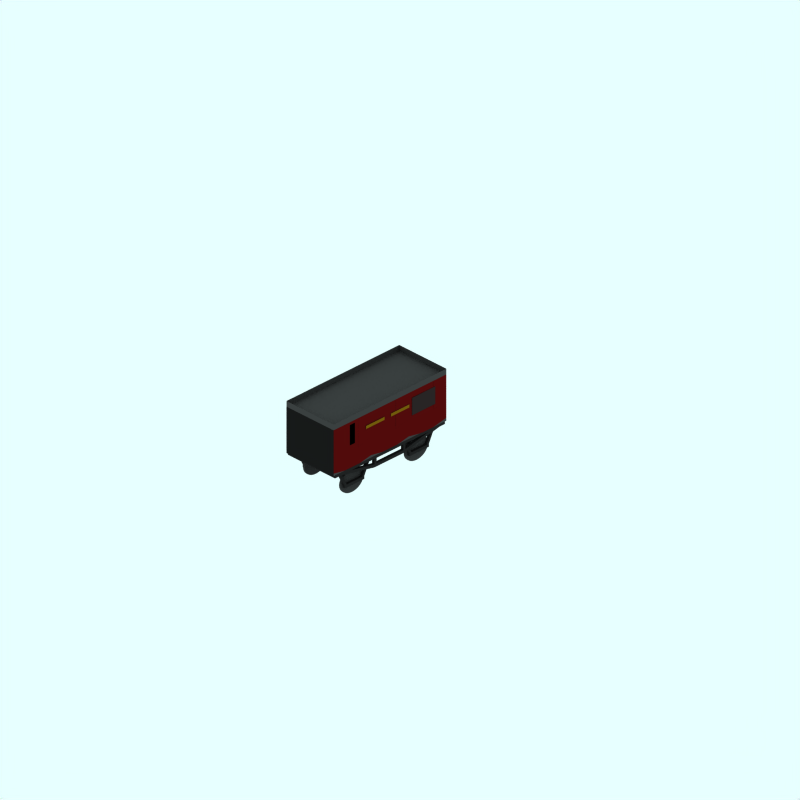 # Source: 1847-mail-mr.blend  (saved by Blender 2.58.1; exported with 4.5.12 LTS)
import bpy
from mathutils import Matrix  # noqa: F401  (used for matrix-valued properties, if any)

bpy.ops.wm.read_factory_settings(use_empty=True)
scene = bpy.context.scene
scene.name = 'Scene'

# ---- collections
col_collection_1 = bpy.data.collections.new('Collection 1'); scene.collection.children.link(col_collection_1)
col_collection_2 = bpy.data.collections.new('Collection 2'); scene.collection.children.link(col_collection_2)
col_collection_2.hide_render = True
col_collection_2.hide_viewport = True
col_collection_3 = bpy.data.collections.new('Collection 3'); scene.collection.children.link(col_collection_3)
col_collection_3.hide_render = True
col_collection_3.hide_viewport = True

# ---- materials (node trees are filled in below, after node groups)
mat_interior_002 = bpy.data.materials.new('Interior.002')
mat_interior_002.alpha_threshold = 0.0
mat_interior_002.preview_render_type = 'FLAT'
mat_interior_002.diffuse_color = (0.4901, 0.357, 0.04565, 1.0)
mat_interior_002.roughness = 0.5
mat_interior_002.line_color = (0.0, 0.0, 0.0, 1.0)
mat_interior_001 = bpy.data.materials.new('Interior.001')
mat_interior_001.alpha_threshold = 0.0
mat_interior_001.preview_render_type = 'FLAT'
mat_interior_001.diffuse_color = (0.1742, 0.1438, 0.1438, 1.0)
mat_interior_001.roughness = 0.5
mat_interior_001.line_color = (0.0, 0.0, 0.0, 1.0)
mat_maincolour1 = bpy.data.materials.new('MainColour1')
mat_maincolour1.alpha_threshold = 0.0
mat_maincolour1.preview_render_type = 'CUBE'
mat_maincolour1.diffuse_color = (0.1, 0.1, 0.1, 1.0)
mat_maincolour1.specular_color = (1.0, 0.9999, 0.9999)
mat_maincolour1.roughness = 0.5
mat_maincolour1.line_color = (0.0, 0.0, 0.0, 1.0)
mat_lake = bpy.data.materials.new('Lake')
mat_lake.alpha_threshold = 0.0
mat_lake.preview_render_type = 'FLAT'
mat_lake.diffuse_color = (0.351, 0.04493, 0.04493, 1.0)
mat_lake.roughness = 0.5
mat_lake.line_color = (0.0, 0.0, 0.0, 1.0)
mat_interior = bpy.data.materials.new('Interior')
mat_interior.alpha_threshold = 0.0
mat_interior.preview_render_type = 'FLAT'
mat_interior.diffuse_color = (0.0, 0.0, 0.0, 1.0)
mat_interior.roughness = 0.5
mat_interior.line_color = (0.0, 0.0, 0.0, 1.0)
mat_maincolour3 = bpy.data.materials.new('MainColour3')
mat_maincolour3.alpha_threshold = 0.0
mat_maincolour3.preview_render_type = 'FLAT'
mat_maincolour3.diffuse_color = (0.2513, 0.2513, 0.2513, 1.0)
mat_maincolour3.roughness = 0.5
mat_maincolour3.line_color = (0.0, 0.0, 0.0, 1.0)
mat_underframe = bpy.data.materials.new('Underframe')
mat_underframe.alpha_threshold = 0.0
mat_underframe.preview_render_type = 'FLAT'
mat_underframe.diffuse_color = (0.1334, 0.1334, 0.1334, 1.0)
mat_underframe.roughness = 0.5
mat_underframe.line_color = (0.0, 0.0, 0.0, 1.0)
mat_wheel = bpy.data.materials.new('wheel')
mat_wheel.alpha_threshold = 0.0
mat_wheel.preview_render_type = 'FLAT'
mat_wheel.diffuse_color = (0.2144, 0.2144, 0.2144, 1.0)
mat_wheel.roughness = 0.5
mat_wheel.line_color = (0.0, 0.0, 0.0, 1.0)

# ---- material node trees

# ---- world
world_world = bpy.data.worlds.new('World'); scene.world = world_world
world_world.color = (0.9059, 1.0, 1.0)
world_world.use_sun_shadow = False
world_world.sun_shadow_jitter_overblur = 0.0
world_world.cycles.sampling_method = 'MANUAL'
world_world.cycles.sample_map_resolution = 256

# ---- cameras
cam_camera_001 = bpy.data.cameras.new('Camera.001')
cam_camera_001.type = 'ORTHO'
cam_camera_001.passepartout_alpha = 0.2
cam_camera_001.clip_end = 100.0
cam_camera_001.lens = 35.0
cam_camera_001.ortho_scale = 24.0
cam_camera_001.display_size = 5.91
cam_camera_001.show_passepartout = False
cam_camera_001.show_safe_areas = True
cam_camera_001.dof.focus_distance = 0.0
cam_camera_001.dof.aperture_fstop = 128.0

# ---- lights
light_lamp = bpy.data.lights.new('Lamp', 'SUN')
light_lamp.transmission_factor = 0.0
light_lamp.angle = 1.571
light_lamp.energy = 0.028
light_lamp.shadow_buffer_clip_start = 0.5
light_lamp.shadow_soft_size = 1.0
light_lamp.shadow_cascade_max_distance = 1000.0
light_lamp.cycles.use_multiple_importance_sampling = False

# ---- meshes
me_plane_005 = bpy.data.meshes.new('Plane.005')
me_plane_005.from_pydata([(0.4927, 2.328, 1.002), (0.4927, 1.72, 1.002), (-0.4927, 1.72, 1.002), (-0.4927, 2.328, 1.002)], [], [(0, 3, 2, 1)])
me_plane_005.materials.append(mat_interior_002)
me_plane_005.use_remesh_preserve_volume = False
me_plane_005.use_remesh_preserve_attributes = False
me_plane_005.use_mirror_vertex_groups = False
me_plane_005.update()
me_plane_004 = bpy.data.meshes.new('Plane.004')
me_plane_004.from_pydata([(0.4927, 2.328, 1.002), (0.4927, 1.72, 1.002), (-0.4927, 1.72, 1.002), (-0.4927, 2.328, 1.002)], [], [(0, 3, 2, 1)])
me_plane_004.materials.append(mat_interior_002)
me_plane_004.use_remesh_preserve_volume = False
me_plane_004.use_remesh_preserve_attributes = False
me_plane_004.use_mirror_vertex_groups = False
me_plane_004.update()
me_plane_003 = bpy.data.meshes.new('Plane.003')
me_plane_003.from_pydata([(0.4927, 2.328, 1.002), (0.4927, 1.72, 1.002), (-0.4927, 1.72, 1.002), (-0.4927, 2.328, 1.002)], [], [(0, 3, 2, 1)])
me_plane_003.materials.append(mat_interior_002)
me_plane_003.use_remesh_preserve_volume = False
me_plane_003.use_remesh_preserve_attributes = False
me_plane_003.use_mirror_vertex_groups = False
me_plane_003.update()
me_plane_001 = bpy.data.meshes.new('Plane.001')
me_plane_001.from_pydata([(0.4927, 2.328, 1.002), (0.4927, 1.72, 1.002), (-0.4927, 1.72, 1.002), (-0.4927, 2.328, 1.002)], [], [(0, 3, 2, 1)])
me_plane_001.materials.append(mat_interior_002)
me_plane_001.use_remesh_preserve_volume = False
me_plane_001.use_remesh_preserve_attributes = False
me_plane_001.use_mirror_vertex_groups = False
me_plane_001.update()
me_plane = bpy.data.meshes.new('Plane')
me_plane.from_pydata([(0.4927, 2.328, 1.002), (0.4927, 1.72, 1.002), (-0.4927, 1.72, 1.002), (-0.4927, 2.328, 1.002)], [], [(0, 3, 2, 1)])
me_plane.materials.append(mat_interior_001)
me_plane.use_remesh_preserve_volume = False
me_plane.use_remesh_preserve_attributes = False
me_plane.use_mirror_vertex_groups = False
me_plane.update()
me_plane_088 = bpy.data.meshes.new('Plane.088')
me_plane_088.from_pydata([(1.0, 1.83, 0.17), (1.0, 1.13, 0.17), (-1.0, 1.13, 0.17), (-1.0, 1.83, 0.17)], [], [(0, 3, 2, 1)])
me_plane_088.materials.append(mat_maincolour1)
me_plane_088.use_remesh_preserve_volume = False
me_plane_088.use_remesh_preserve_attributes = False
me_plane_088.use_mirror_vertex_groups = False
me_plane_088.update()
me_plane_087 = bpy.data.meshes.new('Plane.087')
me_plane_087.from_pydata([(1.0, 2.73, 0.17), (1.0, 1.83, 0.17), (-1.0, 1.83, 0.17), (-1.0, 2.73, 0.17)], [], [(0, 3, 2, 1)])
me_plane_087.materials.append(mat_maincolour1)
me_plane_087.use_remesh_preserve_volume = False
me_plane_087.use_remesh_preserve_attributes = False
me_plane_087.use_mirror_vertex_groups = False
me_plane_087.update()
me_plane_086 = bpy.data.meshes.new('Plane.086')
me_plane_086.from_pydata([(1.0, 2.73, 4.07), (1.0, 1.83, 4.07), (-1.0, 1.83, 4.07), (-1.0, 2.73, 4.07)], [], [(0, 3, 2, 1)])
me_plane_086.materials.append(mat_maincolour1)
me_plane_086.use_remesh_preserve_volume = False
me_plane_086.use_remesh_preserve_attributes = False
me_plane_086.use_mirror_vertex_groups = False
me_plane_086.update()
me_plane_052 = bpy.data.meshes.new('Plane.052')
me_plane_052.from_pydata([(-2.77, 1.83, 1.0), (-2.77, 1.23, 1.0), (-4.07, 1.23, 1.0), (-4.07, 1.83, 1.0), (-3.62, 1.73, 1.0), (-3.62, 1.13, 1.0), (-3.215, 1.73, 1.0), (-3.215, 1.13, 1.0)], [], [(5, 7, 6, 4), (3, 2, 5, 4), (0, 6, 7, 1)])
me_plane_052.materials.append(mat_lake)
me_plane_052.use_remesh_preserve_volume = False
me_plane_052.use_remesh_preserve_attributes = False
me_plane_052.use_mirror_vertex_groups = False
me_plane_052.update()
me_plane_051 = bpy.data.meshes.new('Plane.051')
me_plane_051.from_pydata([(-4.07, 1.83, 1.0), (-4.07, 1.93, 1.0), (-3.62, 1.93, 1.0), (-3.62, 1.73, 1.0), (-4.005, 1.93, 1.0), (-4.005, 2.63, 1.0), (-4.07, 2.63, 1.0), (-4.07, 2.73, 1.0), (-3.62, 2.73, 1.0), (-3.713, 1.93, 1.0), (-3.62, 2.63, 1.0), (-3.713, 2.63, 1.0)], [], [(4, 0, 3), (1, 0, 4), (1, 4, 5, 6), (6, 5, 8, 7), (2, 9, 3), (9, 4, 3), (9, 2, 10, 11), (5, 11, 10, 8), (4, 9, 11, 5)])
me_plane_051.materials.append(mat_lake)
me_plane_051.use_remesh_preserve_volume = False
me_plane_051.use_remesh_preserve_attributes = False
me_plane_051.use_mirror_vertex_groups = False
me_plane_051.update()
me_plane_050 = bpy.data.meshes.new('Plane.050')
me_plane_050.from_pydata([(-3.62, 1.93, 1.0), (-3.62, 1.73, 1.0), (-3.215, 1.93, 1.0), (-3.215, 1.73, 1.0), (-3.495, 1.93, 1.0), (-3.338, 1.93, 1.0), (-3.338, 2.63, 1.0), (-3.215, 2.63, 1.0), (-3.62, 2.63, 1.0), (-3.495, 2.63, 1.0), (-3.215, 2.73, 1.0), (-3.62, 2.73, 1.0)], [], [(4, 1, 3), (4, 0, 1), (2, 5, 3), (5, 4, 3), (5, 2, 7, 6), (0, 4, 9, 8), (6, 10, 11, 9), (8, 9, 11), (6, 7, 10)])
me_plane_050.materials.append(mat_lake)
me_plane_050.use_remesh_preserve_volume = False
me_plane_050.use_remesh_preserve_attributes = False
me_plane_050.use_mirror_vertex_groups = False
me_plane_050.update()
me_plane_049 = bpy.data.meshes.new('Plane.049')
me_plane_049.from_pydata([(2.77, 1.83, 1.0), (2.77, 1.93, 1.0), (3.22, 1.93, 1.0), (3.22, 1.73, 1.0), (2.835, 1.93, 1.0), (2.835, 2.63, 1.0), (2.77, 2.63, 1.0), (2.77, 2.73, 1.0), (3.22, 2.73, 1.0), (3.127, 1.93, 1.0), (3.22, 2.63, 1.0), (3.127, 2.63, 1.0)], [], [(4, 0, 3), (1, 0, 4), (1, 4, 5, 6), (6, 5, 8, 7), (2, 9, 3), (9, 4, 3), (9, 2, 10, 11), (5, 11, 10, 8), (4, 9, 11, 5)])
me_plane_049.materials.append(mat_lake)
me_plane_049.use_remesh_preserve_volume = False
me_plane_049.use_remesh_preserve_attributes = False
me_plane_049.use_mirror_vertex_groups = False
me_plane_049.update()
me_plane_048 = bpy.data.meshes.new('Plane.048')
me_plane_048.from_pydata([(1.47, 1.83, 1.0), (1.47, 1.93, 1.0), (1.92, 1.93, 1.0), (1.92, 1.73, 1.0), (1.535, 1.93, 1.0), (1.535, 2.63, 1.0), (1.47, 2.63, 1.0), (1.47, 2.73, 1.0), (1.92, 2.73, 1.0), (1.827, 1.93, 1.0), (1.92, 2.63, 1.0), (1.827, 2.63, 1.0)], [], [(4, 0, 3), (1, 0, 4), (1, 4, 5, 6), (6, 5, 8, 7), (2, 9, 3), (9, 4, 3), (9, 2, 10, 11), (5, 11, 10, 8), (4, 9, 11, 5)])
me_plane_048.materials.append(mat_lake)
me_plane_048.use_remesh_preserve_volume = False
me_plane_048.use_remesh_preserve_attributes = False
me_plane_048.use_mirror_vertex_groups = False
me_plane_048.update()
me_plane_047 = bpy.data.meshes.new('Plane.047')
me_plane_047.from_pydata([(-2.32, 1.93, 1.0), (-2.32, 1.73, 1.0), (-1.915, 1.93, 1.0), (-1.915, 1.73, 1.0), (-2.298, 1.93, 1.0), (-1.936, 1.93, 1.0), (-1.936, 2.63, 1.0), (-1.915, 2.63, 1.0), (-2.32, 2.63, 1.0), (-2.298, 2.63, 1.0), (-1.915, 2.73, 1.0), (-2.32, 2.73, 1.0)], [], [(4, 1, 3), (4, 0, 1), (2, 5, 3), (5, 4, 3), (5, 2, 7, 6), (0, 4, 9, 8), (6, 10, 11, 9), (8, 9, 11), (6, 7, 10), (4, 5, 6, 9)])
me_plane_047.materials.append(mat_lake)
me_plane_047.use_remesh_preserve_volume = False
me_plane_047.use_remesh_preserve_attributes = False
me_plane_047.use_mirror_vertex_groups = False
me_plane_047.update()
me_plane_046 = bpy.data.meshes.new('Plane.046')
me_plane_046.from_pydata([(-2.77, 1.83, 1.0), (-2.77, 1.93, 1.0), (-2.32, 1.93, 1.0), (-2.32, 1.73, 1.0), (-2.705, 1.93, 1.0), (-2.705, 2.63, 1.0), (-2.77, 2.63, 1.0), (-2.77, 2.73, 1.0), (-2.32, 2.73, 1.0), (-2.413, 1.93, 1.0), (-2.32, 2.63, 1.0), (-2.413, 2.63, 1.0)], [], [(4, 0, 3), (1, 0, 4), (1, 4, 5, 6), (6, 5, 8, 7), (2, 9, 3), (9, 4, 3), (9, 2, 10, 11), (5, 11, 10, 8), (4, 9, 11, 5)])
me_plane_046.materials.append(mat_lake)
me_plane_046.use_remesh_preserve_volume = False
me_plane_046.use_remesh_preserve_attributes = False
me_plane_046.use_mirror_vertex_groups = False
me_plane_046.update()
me_plane_045 = bpy.data.meshes.new('Plane.045')
me_plane_045.from_pydata([(-1.47, 1.83, 1.0), (-1.47, 1.23, 1.0), (-2.77, 1.23, 1.0), (-2.77, 1.83, 1.0), (-2.32, 1.73, 1.0), (-2.32, 1.13, 1.0), (-1.915, 1.73, 1.0), (-1.915, 1.13, 1.0)], [], [(5, 7, 6, 4), (3, 2, 5, 4), (0, 6, 7, 1)])
me_plane_045.materials.append(mat_lake)
me_plane_045.use_remesh_preserve_volume = False
me_plane_045.use_remesh_preserve_attributes = False
me_plane_045.use_mirror_vertex_groups = False
me_plane_045.update()
me_plane_044 = bpy.data.meshes.new('Plane.044')
me_plane_044.from_pydata([(-0.17, 1.83, 1.0), (-0.17, 1.23, 1.0), (-1.47, 1.23, 1.0), (-1.47, 1.83, 1.0), (-1.02, 1.73, 1.0), (-1.02, 1.13, 1.0), (-0.615, 1.73, 1.0), (-0.615, 1.13, 1.0)], [], [(5, 7, 6, 4), (3, 2, 5, 4), (0, 6, 7, 1)])
me_plane_044.materials.append(mat_lake)
me_plane_044.use_remesh_preserve_volume = False
me_plane_044.use_remesh_preserve_attributes = False
me_plane_044.use_mirror_vertex_groups = False
me_plane_044.update()
me_plane_043 = bpy.data.meshes.new('Plane.043')
me_plane_043.from_pydata([(-1.02, 1.93, 1.0), (-1.02, 1.73, 1.0), (-0.615, 1.93, 1.0), (-0.615, 1.73, 1.0), (-0.9975, 1.93, 1.0), (-0.6362, 1.93, 1.0), (-0.6362, 2.63, 1.0), (-0.615, 2.63, 1.0), (-1.02, 2.63, 1.0), (-0.9975, 2.63, 1.0), (-0.615, 2.73, 1.0), (-1.02, 2.73, 1.0)], [], [(4, 1, 3), (4, 0, 1), (2, 5, 3), (5, 4, 3), (5, 2, 7, 6), (0, 4, 9, 8), (6, 10, 11, 9), (8, 9, 11), (6, 7, 10), (4, 5, 7, 9)])
me_plane_043.materials.append(mat_lake)
me_plane_043.use_remesh_preserve_volume = False
me_plane_043.use_remesh_preserve_attributes = False
me_plane_043.use_mirror_vertex_groups = False
me_plane_043.update()
me_plane_042 = bpy.data.meshes.new('Plane.042')
me_plane_042.from_pydata([(0.17, 1.83, 1.0), (0.17, 1.93, 1.0), (0.62, 1.93, 1.0), (0.62, 1.73, 1.0), (0.235, 1.93, 1.0), (0.235, 2.63, 1.0), (0.17, 2.63, 1.0), (0.17, 2.73, 1.0), (0.6202, 2.73, 1.0), (0.5275, 1.93, 1.0), (0.62, 2.63, 1.0), (0.5275, 2.63, 1.0)], [], [(4, 0, 3), (1, 0, 4), (1, 4, 5, 6), (6, 5, 8, 7), (2, 9, 3), (9, 4, 3), (9, 2, 10, 11), (5, 11, 10, 8), (4, 9, 11, 5)])
me_plane_042.materials.append(mat_lake)
me_plane_042.use_remesh_preserve_volume = False
me_plane_042.use_remesh_preserve_attributes = False
me_plane_042.use_mirror_vertex_groups = False
me_plane_042.update()
me_plane_041 = bpy.data.meshes.new('Plane.041')
me_plane_041.from_pydata([(-1.47, 1.83, 1.0), (-1.47, 1.93, 1.0), (-1.02, 1.93, 1.0), (-1.02, 1.73, 1.0), (-1.405, 1.93, 1.0), (-1.405, 2.63, 1.0), (-1.47, 2.63, 1.0), (-1.47, 2.73, 1.0), (-1.02, 2.73, 1.0), (-1.113, 1.93, 1.0), (-1.02, 2.63, 1.0), (-1.113, 2.63, 1.0)], [], [(4, 0, 3), (1, 0, 4), (1, 4, 5, 6), (6, 5, 8, 7), (2, 9, 3), (9, 4, 3), (9, 2, 10, 11), (5, 11, 10, 8), (4, 9, 11, 5)])
me_plane_041.materials.append(mat_lake)
me_plane_041.use_remesh_preserve_volume = False
me_plane_041.use_remesh_preserve_attributes = False
me_plane_041.use_mirror_vertex_groups = False
me_plane_041.update()
me_plane_040 = bpy.data.meshes.new('Plane.040')
me_plane_040.from_pydata([(-0.22, 2.7, 0.99), (-0.22, 1.3, 0.99), (-4.06, 1.3, 0.99), (-4.06, 2.7, 0.99)], [], [(0, 3, 2, 1)])
me_plane_040.materials.append(mat_interior)
me_plane_040.use_remesh_preserve_volume = False
me_plane_040.use_remesh_preserve_attributes = False
me_plane_040.use_mirror_vertex_groups = False
me_plane_040.update()
me_plane_039 = bpy.data.meshes.new('Plane.039')
me_plane_039.from_pydata([(-0.21, 2.7, -0.99), (-0.21, 1.2, -0.99), (-4.06, 1.2, -0.99), (-4.06, 2.7, -0.99)], [], [(0, 3, 2, 1)])
me_plane_039.materials.append(mat_interior)
me_plane_039.use_remesh_preserve_volume = False
me_plane_039.use_remesh_preserve_attributes = False
me_plane_039.use_mirror_vertex_groups = False
me_plane_039.update()
me_plane_038 = bpy.data.meshes.new('Plane.038')
me_plane_038.from_pydata([(-0.17, 1.23, 1.0), (-1.47, 1.23, 1.0), (-1.02, 1.13, 1.0), (-0.615, 1.13, 1.0), (-0.17, 1.13, 1.0), (-1.47, 1.13, 1.0)], [(2, 3)], [(1, 5, 2), (0, 3, 4)])
me_plane_038.materials.append(mat_maincolour3)
me_plane_038.use_remesh_preserve_volume = False
me_plane_038.use_remesh_preserve_attributes = False
me_plane_038.use_mirror_vertex_groups = False
me_plane_038.update()
me_plane_037 = bpy.data.meshes.new('Plane.037')
me_plane_037.from_pydata([(-1.47, 1.23, 1.0), (-2.77, 1.23, 1.0), (-2.32, 1.13, 1.0), (-1.915, 1.13, 1.0), (-1.47, 1.13, 1.0), (-2.77, 1.13, 1.0)], [(2, 3)], [(1, 5, 2), (0, 3, 4)])
me_plane_037.materials.append(mat_maincolour3)
me_plane_037.use_remesh_preserve_volume = False
me_plane_037.use_remesh_preserve_attributes = False
me_plane_037.use_mirror_vertex_groups = False
me_plane_037.update()
me_plane_036 = bpy.data.meshes.new('Plane.036')
me_plane_036.from_pydata([(-2.77, 1.23, 1.0), (-4.07, 1.23, 1.0), (-3.62, 1.13, 1.0), (-3.215, 1.13, 1.0), (-2.77, 1.13, 1.0), (-4.07, 1.13, 1.0)], [(2, 3)], [(1, 5, 2), (0, 3, 4)])
me_plane_036.materials.append(mat_maincolour3)
me_plane_036.use_remesh_preserve_volume = False
me_plane_036.use_remesh_preserve_attributes = False
me_plane_036.use_mirror_vertex_groups = False
me_plane_036.update()
me_plane_035 = bpy.data.meshes.new('Plane.035')
me_plane_035.from_pydata([(1.0, -0.17, 2.73), (1.0, -4.07, 2.73), (-1.0, -4.07, 2.73), (-1.0, -0.17, 2.73), (1.0, -4.07, 2.93), (-1.0, -4.07, 2.93), (1.0, -0.17, 2.93), (-1.0, -0.17, 2.93)], [], [(0, 3, 2, 1), (1, 2, 5, 4), (0, 1, 4, 6), (3, 0, 6, 7), (2, 3, 7, 5)])
me_plane_035.materials.append(mat_maincolour3)
me_plane_035.use_remesh_preserve_volume = False
me_plane_035.use_remesh_preserve_attributes = False
me_plane_035.use_mirror_vertex_groups = False
me_plane_035.update()
me_plane_034 = bpy.data.meshes.new('Plane.034')
me_plane_034.from_pydata([(-1.47, 1.83, 1.0), (-1.47, 1.93, 1.0), (-1.02, 1.93, 1.0), (-1.02, 1.73, 1.0), (-1.405, 1.93, 1.0), (-1.405, 2.63, 1.0), (-1.47, 2.63, 1.0), (-1.47, 2.73, 1.0), (-1.02, 2.73, 1.0), (-1.113, 1.93, 1.0), (-1.02, 2.63, 1.0), (-1.113, 2.63, 1.0)], [], [(4, 0, 3), (1, 0, 4), (1, 4, 5, 6), (6, 5, 8, 7), (2, 9, 3), (9, 4, 3), (9, 2, 10, 11), (5, 11, 10, 8), (4, 9, 11, 5)])
me_plane_034.materials.append(mat_lake)
me_plane_034.use_remesh_preserve_volume = False
me_plane_034.use_remesh_preserve_attributes = False
me_plane_034.use_mirror_vertex_groups = False
me_plane_034.update()
me_plane_033 = bpy.data.meshes.new('Plane.033')
me_plane_033.from_pydata([(0.17, 1.83, 1.0), (0.17, 1.93, 1.0), (0.62, 1.93, 1.0), (0.62, 1.73, 1.0), (0.235, 1.93, 1.0), (0.235, 2.63, 1.0), (0.17, 2.63, 1.0), (0.17, 2.73, 1.0), (0.6202, 2.73, 1.0), (0.5275, 1.93, 1.0), (0.62, 2.63, 1.0), (0.5275, 2.63, 1.0)], [], [(4, 0, 3), (1, 0, 4), (1, 4, 5, 6), (6, 5, 8, 7), (2, 9, 3), (9, 4, 3), (9, 2, 10, 11), (5, 11, 10, 8), (4, 9, 11, 5)])
me_plane_033.materials.append(mat_lake)
me_plane_033.use_remesh_preserve_volume = False
me_plane_033.use_remesh_preserve_attributes = False
me_plane_033.use_mirror_vertex_groups = False
me_plane_033.update()
me_plane_032 = bpy.data.meshes.new('Plane.032')
me_plane_032.from_pydata([(-1.02, 1.93, 1.0), (-1.02, 1.73, 1.0), (-0.615, 1.93, 1.0), (-0.615, 1.73, 1.0), (-0.9975, 1.93, 1.0), (-0.6362, 1.93, 1.0), (-0.6362, 2.63, 1.0), (-0.615, 2.63, 1.0), (-1.02, 2.63, 1.0), (-0.9975, 2.63, 1.0), (-0.615, 2.73, 1.0), (-1.02, 2.73, 1.0)], [], [(4, 1, 3), (4, 0, 1), (2, 5, 3), (5, 4, 3), (5, 2, 7, 6), (0, 4, 9, 8), (6, 10, 11, 9), (8, 9, 11), (6, 7, 10), (4, 5, 6, 9)])
me_plane_032.materials.append(mat_lake)
me_plane_032.use_remesh_preserve_volume = False
me_plane_032.use_remesh_preserve_attributes = False
me_plane_032.use_mirror_vertex_groups = False
me_plane_032.update()
me_plane_030 = bpy.data.meshes.new('Plane.030')
me_plane_030.from_pydata([(-0.17, 1.83, 1.0), (-0.17, 1.23, 1.0), (-1.47, 1.23, 1.0), (-1.47, 1.83, 1.0), (-1.02, 1.73, 1.0), (-1.02, 1.13, 1.0), (-0.615, 1.73, 1.0), (-0.615, 1.13, 1.0)], [], [(5, 7, 6, 4), (3, 2, 5, 4), (0, 6, 7, 1)])
me_plane_030.materials.append(mat_lake)
me_plane_030.use_remesh_preserve_volume = False
me_plane_030.use_remesh_preserve_attributes = False
me_plane_030.use_mirror_vertex_groups = False
me_plane_030.update()
me_plane_024 = bpy.data.meshes.new('Plane.024')
me_plane_024.from_pydata([(-1.47, 1.83, 1.0), (-1.47, 1.23, 1.0), (-2.77, 1.23, 1.0), (-2.77, 1.83, 1.0), (-2.32, 1.73, 1.0), (-2.32, 1.13, 1.0), (-1.915, 1.73, 1.0), (-1.915, 1.13, 1.0)], [], [(5, 7, 6, 4), (3, 2, 5, 4), (0, 6, 7, 1)])
me_plane_024.materials.append(mat_lake)
me_plane_024.use_remesh_preserve_volume = False
me_plane_024.use_remesh_preserve_attributes = False
me_plane_024.use_mirror_vertex_groups = False
me_plane_024.update()
me_plane_021 = bpy.data.meshes.new('Plane.021')
me_plane_021.from_pydata([(-2.77, 1.83, 1.0), (-2.77, 1.93, 1.0), (-2.32, 1.93, 1.0), (-2.32, 1.73, 1.0), (-2.705, 1.93, 1.0), (-2.705, 2.63, 1.0), (-2.77, 2.63, 1.0), (-2.77, 2.73, 1.0), (-2.32, 2.73, 1.0), (-2.413, 1.93, 1.0), (-2.32, 2.63, 1.0), (-2.413, 2.63, 1.0)], [], [(4, 0, 3), (1, 0, 4), (1, 4, 5, 6), (6, 5, 8, 7), (2, 9, 3), (9, 4, 3), (9, 2, 10, 11), (5, 11, 10, 8), (4, 9, 11, 5)])
me_plane_021.materials.append(mat_lake)
me_plane_021.use_remesh_preserve_volume = False
me_plane_021.use_remesh_preserve_attributes = False
me_plane_021.use_mirror_vertex_groups = False
me_plane_021.update()
me_plane_019 = bpy.data.meshes.new('Plane.019')
me_plane_019.from_pydata([(-2.32, 1.93, 1.0), (-2.32, 1.73, 1.0), (-1.915, 1.93, 1.0), (-1.915, 1.73, 1.0), (-2.298, 1.93, 1.0), (-1.936, 1.93, 1.0), (-1.936, 2.63, 1.0), (-1.915, 2.63, 1.0), (-2.32, 2.63, 1.0), (-2.298, 2.63, 1.0), (-1.915, 2.73, 1.0), (-2.32, 2.73, 1.0)], [], [(4, 1, 3), (4, 0, 1), (2, 5, 3), (5, 4, 3), (5, 2, 7, 6), (0, 4, 9, 8), (6, 10, 11, 9), (8, 9, 11), (6, 7, 10), (4, 5, 6, 9)])
me_plane_019.materials.append(mat_lake)
me_plane_019.use_remesh_preserve_volume = False
me_plane_019.use_remesh_preserve_attributes = False
me_plane_019.use_mirror_vertex_groups = False
me_plane_019.update()
me_plane_017 = bpy.data.meshes.new('Plane.017')
me_plane_017.from_pydata([(1.47, 1.83, 1.0), (1.47, 1.93, 1.0), (1.92, 1.93, 1.0), (1.92, 1.73, 1.0), (1.535, 1.93, 1.0), (1.535, 2.63, 1.0), (1.47, 2.63, 1.0), (1.47, 2.73, 1.0), (1.92, 2.73, 1.0), (1.827, 1.93, 1.0), (1.92, 2.63, 1.0), (1.827, 2.63, 1.0)], [], [(4, 0, 3), (1, 0, 4), (1, 4, 5, 6), (6, 5, 8, 7), (2, 9, 3), (9, 4, 3), (9, 2, 10, 11), (5, 11, 10, 8), (4, 9, 11, 5)])
me_plane_017.materials.append(mat_lake)
me_plane_017.use_remesh_preserve_volume = False
me_plane_017.use_remesh_preserve_attributes = False
me_plane_017.use_mirror_vertex_groups = False
me_plane_017.update()
me_plane_016 = bpy.data.meshes.new('Plane.016')
me_plane_016.from_pydata([(2.77, 1.83, 1.0), (2.77, 1.93, 1.0), (3.22, 1.93, 1.0), (3.22, 1.73, 1.0), (2.835, 1.93, 1.0), (2.835, 2.63, 1.0), (2.77, 2.63, 1.0), (2.77, 2.73, 1.0), (3.22, 2.73, 1.0), (3.127, 1.93, 1.0), (3.22, 2.63, 1.0), (3.127, 2.63, 1.0)], [], [(4, 0, 3), (1, 0, 4), (1, 4, 5, 6), (6, 5, 8, 7), (2, 9, 3), (9, 4, 3), (9, 2, 10, 11), (5, 11, 10, 8), (4, 9, 11, 5)])
me_plane_016.materials.append(mat_lake)
me_plane_016.use_remesh_preserve_volume = False
me_plane_016.use_remesh_preserve_attributes = False
me_plane_016.use_mirror_vertex_groups = False
me_plane_016.update()
me_plane_014 = bpy.data.meshes.new('Plane.014')
me_plane_014.from_pydata([(-3.62, 1.93, 1.0), (-3.62, 1.73, 1.0), (-3.215, 1.93, 1.0), (-3.215, 1.73, 1.0), (-3.502, 1.93, 1.0), (-3.331, 1.93, 1.0), (-3.331, 2.63, 1.0), (-3.215, 2.63, 1.0), (-3.62, 2.63, 1.0), (-3.502, 2.63, 1.0), (-3.215, 2.73, 1.0), (-3.62, 2.73, 1.0)], [], [(4, 1, 3), (4, 0, 1), (2, 5, 3), (5, 4, 3), (5, 2, 7, 6), (0, 4, 9, 8), (6, 10, 11, 9), (8, 9, 11), (6, 7, 10)])
me_plane_014.materials.append(mat_lake)
me_plane_014.use_remesh_preserve_volume = False
me_plane_014.use_remesh_preserve_attributes = False
me_plane_014.use_mirror_vertex_groups = False
me_plane_014.update()
me_plane_013 = bpy.data.meshes.new('Plane.013')
me_plane_013.from_pydata([(-4.07, 1.83, 1.0), (-4.07, 1.93, 1.0), (-3.62, 1.93, 1.0), (-3.62, 1.73, 1.0), (-4.005, 1.93, 1.0), (-4.005, 2.63, 1.0), (-4.07, 2.63, 1.0), (-4.07, 2.73, 1.0), (-3.62, 2.73, 1.0), (-3.713, 1.93, 1.0), (-3.62, 2.63, 1.0), (-3.713, 2.63, 1.0)], [], [(4, 0, 3), (1, 0, 4), (1, 4, 5, 6), (6, 5, 8, 7), (2, 9, 3), (9, 4, 3), (9, 2, 10, 11), (5, 11, 10, 8), (4, 9, 11, 5)])
me_plane_013.materials.append(mat_lake)
me_plane_013.use_remesh_preserve_volume = False
me_plane_013.use_remesh_preserve_attributes = False
me_plane_013.use_mirror_vertex_groups = False
me_plane_013.update()
me_plane_012 = bpy.data.meshes.new('Plane.012')
me_plane_012.from_pydata([(-2.77, 1.83, 1.0), (-2.77, 1.23, 1.0), (-4.07, 1.23, 1.0), (-4.07, 1.83, 1.0), (-3.62, 1.73, 1.0), (-3.62, 1.13, 1.0), (-3.215, 1.73, 1.0), (-3.215, 1.13, 1.0)], [], [(5, 7, 6, 4), (3, 2, 5, 4), (0, 6, 7, 1)])
me_plane_012.materials.append(mat_lake)
me_plane_012.use_remesh_preserve_volume = False
me_plane_012.use_remesh_preserve_attributes = False
me_plane_012.use_mirror_vertex_groups = False
me_plane_012.update()
me_plane_007 = bpy.data.meshes.new('Plane.007')
me_plane_007.from_pydata([(1.0, 1.83, 4.07), (1.0, 1.13, 4.07), (-1.0, 1.13, 4.07), (-1.0, 1.83, 4.07)], [], [(0, 3, 2, 1)])
me_plane_007.materials.append(mat_maincolour1)
me_plane_007.use_remesh_preserve_volume = False
me_plane_007.use_remesh_preserve_attributes = False
me_plane_007.use_mirror_vertex_groups = False
me_plane_007.update()
me_cube_076 = bpy.data.meshes.new('Cube.076')
me_cube_076.from_pydata([(-2.325, 0.4422, 0.6991), (-2.325, 0.5422, 0.6991), (-2.325, 0.4422, 0.7991), (-2.325, 0.5422, 0.7991), (-2.995, 0.4422, 0.6991), (-2.995, 0.5422, 0.6991), (-2.995, 0.4422, 0.7991), (-2.995, 0.5422, 0.7991)], [], [(0, 2, 3, 1), (4, 6, 7, 5), (2, 6, 7, 3), (1, 3, 7, 5), (0, 4, 6, 2), (0, 1, 5, 4)])
me_cube_076.materials.append(mat_underframe)
me_cube_076.use_remesh_preserve_volume = False
me_cube_076.use_remesh_preserve_attributes = False
me_cube_076.use_mirror_vertex_groups = False
me_cube_076.update()
me_cube_075 = bpy.data.meshes.new('Cube.075')
me_cube_075.from_pydata([(-2.925, 0.5422, 0.6991), (-3.125, 1.042, 0.6991), (-2.925, 0.5422, 0.7991), (-3.125, 1.042, 0.7991), (-2.995, 0.5422, 0.6991), (-3.195, 1.042, 0.6991), (-2.995, 0.5422, 0.7991), (-3.195, 1.042, 0.7991)], [], [(0, 2, 3, 1), (4, 6, 7, 5), (2, 6, 7, 3), (1, 3, 7, 5), (0, 4, 6, 2), (0, 1, 5, 4)])
me_cube_075.materials.append(mat_underframe)
me_cube_075.use_remesh_preserve_volume = False
me_cube_075.use_remesh_preserve_attributes = False
me_cube_075.use_mirror_vertex_groups = False
me_cube_075.update()
me_cube_074 = bpy.data.meshes.new('Cube.074')
me_cube_074.from_pydata([(2.395, 0.5422, 0.6991), (2.195, 1.042, 0.6991), (2.395, 0.5422, 0.7991), (2.195, 1.042, 0.7991), (2.325, 0.5422, 0.6991), (2.125, 1.042, 0.6991), (2.325, 0.5422, 0.7991), (2.125, 1.042, 0.7991)], [], [(0, 2, 3, 1), (4, 6, 7, 5), (2, 6, 7, 3), (1, 3, 7, 5), (0, 4, 6, 2), (0, 1, 5, 4)])
me_cube_074.materials.append(mat_underframe)
me_cube_074.use_remesh_preserve_volume = False
me_cube_074.use_remesh_preserve_attributes = False
me_cube_074.use_mirror_vertex_groups = False
me_cube_074.update()
me_cube_073 = bpy.data.meshes.new('Cube.073')
me_cube_073.from_pydata([(1.195, 0.5422, 0.6991), (0.995, 1.042, 0.6991), (1.195, 0.5422, 0.7991), (0.995, 1.042, 0.7991), (1.125, 0.5422, 0.6991), (0.925, 1.042, 0.6991), (1.125, 0.5422, 0.7991), (0.925, 1.042, 0.7991)], [], [(0, 2, 3, 1), (4, 6, 7, 5), (2, 6, 7, 3), (1, 3, 7, 5), (0, 4, 6, 2), (0, 1, 5, 4)])
me_cube_073.materials.append(mat_underframe)
me_cube_073.use_remesh_preserve_volume = False
me_cube_073.use_remesh_preserve_attributes = False
me_cube_073.use_mirror_vertex_groups = False
me_cube_073.update()
me_cube_072 = bpy.data.meshes.new('Cube.072')
me_cube_072.from_pydata([(-1.725, 0.5422, 0.6991), (-1.925, 1.042, 0.6991), (-1.725, 0.5422, 0.7991), (-1.925, 1.042, 0.7991), (-1.795, 0.5422, 0.6991), (-1.995, 1.042, 0.6991), (-1.795, 0.5422, 0.7991), (-1.995, 1.042, 0.7991)], [], [(0, 2, 3, 1), (4, 6, 7, 5), (2, 6, 7, 3), (1, 3, 7, 5), (0, 4, 6, 2), (0, 1, 5, 4)])
me_cube_072.materials.append(mat_underframe)
me_cube_072.use_remesh_preserve_volume = False
me_cube_072.use_remesh_preserve_attributes = False
me_cube_072.use_mirror_vertex_groups = False
me_cube_072.update()
me_cube_071 = bpy.data.meshes.new('Cube.071')
me_cube_071.from_pydata([(-1.125, 0.4422, 0.6991), (-1.125, 0.5422, 0.6991), (-1.125, 0.4422, 0.7991), (-1.125, 0.5422, 0.7991), (-1.795, 0.4422, 0.6991), (-1.795, 0.5422, 0.6991), (-1.795, 0.4422, 0.7991), (-1.795, 0.5422, 0.7991)], [], [(0, 2, 3, 1), (4, 6, 7, 5), (2, 6, 7, 3), (1, 3, 7, 5), (0, 4, 6, 2), (0, 1, 5, 4)])
me_cube_071.materials.append(mat_underframe)
me_cube_071.use_remesh_preserve_volume = False
me_cube_071.use_remesh_preserve_attributes = False
me_cube_071.use_mirror_vertex_groups = False
me_cube_071.update()
me_cube_070 = bpy.data.meshes.new('Cube.070')
me_cube_070.from_pydata([(-1.575, 0.8422, 0.8991), (-1.575, 1.042, 0.8991), (-1.575, 0.8422, 0.9991), (-1.575, 1.042, 0.9991), (-1.645, 0.8422, 0.8991), (-1.645, 1.042, 0.8991), (-1.645, 0.8422, 0.9991), (-1.645, 1.042, 0.9991)], [], [(0, 2, 3, 1), (4, 6, 7, 5), (2, 6, 7, 3), (1, 3, 7, 5), (0, 4, 6, 2), (0, 1, 5, 4)])
me_cube_070.materials.append(mat_underframe)
me_cube_070.use_remesh_preserve_volume = False
me_cube_070.use_remesh_preserve_attributes = False
me_cube_070.use_mirror_vertex_groups = False
me_cube_070.update()
me_cube_069 = bpy.data.meshes.new('Cube.069')
me_cube_069.from_pydata([(-2.575, 0.8422, 0.8991), (-2.575, 1.042, 0.8991), (-2.575, 0.8422, 0.9991), (-2.575, 1.042, 0.9991), (-2.645, 0.8422, 0.8991), (-2.645, 1.042, 0.8991), (-2.645, 0.8422, 0.9991), (-2.645, 1.042, 0.9991)], [], [(0, 2, 3, 1), (4, 6, 7, 5), (2, 6, 7, 3), (1, 3, 7, 5), (0, 4, 6, 2), (0, 1, 5, 4)])
me_cube_069.materials.append(mat_underframe)
me_cube_069.use_remesh_preserve_volume = False
me_cube_069.use_remesh_preserve_attributes = False
me_cube_069.use_mirror_vertex_groups = False
me_cube_069.update()
me_cube_068 = bpy.data.meshes.new('Cube.068')
me_cube_068.from_pydata([(-1.575, 0.7422, 0.8991), (-1.575, 0.8422, 0.8991), (-1.575, 0.7422, 0.9991), (-1.575, 0.8422, 0.9991), (-2.645, 0.7422, 0.8991), (-2.645, 0.8422, 0.8991), (-2.645, 0.7422, 0.9991), (-2.645, 0.8422, 0.9991)], [], [(0, 2, 3, 1), (4, 6, 7, 5), (2, 6, 7, 3), (1, 3, 7, 5), (0, 4, 6, 2), (0, 1, 5, 4)])
me_cube_068.materials.append(mat_underframe)
me_cube_068.use_remesh_preserve_volume = False
me_cube_068.use_remesh_preserve_attributes = False
me_cube_068.use_mirror_vertex_groups = False
me_cube_068.update()
me_cube_067 = bpy.data.meshes.new('Cube.067')
me_cube_067.from_pydata([(3.845, 1.142, 0.8991), (3.845, 1.042, 0.8991), (2.645, 0.7422, 0.8991), (2.645, 0.8422, 0.8991), (3.845, 1.142, 0.9991), (3.845, 1.042, 0.9991), (2.645, 0.7422, 0.9991), (2.645, 0.8422, 0.9991)], [], [(0, 1, 2, 3), (4, 7, 6, 5), (0, 4, 5, 1), (1, 5, 6, 2), (2, 6, 7, 3), (4, 0, 3, 7)])
me_cube_067.materials.append(mat_underframe)
me_cube_067.use_remesh_preserve_volume = False
me_cube_067.use_remesh_preserve_attributes = False
me_cube_067.use_mirror_vertex_groups = False
me_cube_067.update()
me_cube_066 = bpy.data.meshes.new('Cube.066')
me_cube_066.from_pydata([(-0.375, 1.142, 0.8991), (-0.375, 1.042, 0.8991), (-1.575, 0.7422, 0.8991), (-1.575, 0.8422, 0.8991), (-0.375, 1.142, 0.9991), (-0.375, 1.042, 0.9991), (-1.575, 0.7422, 0.9991), (-1.575, 0.8422, 0.9991)], [], [(0, 1, 2, 3), (4, 7, 6, 5), (0, 4, 5, 1), (1, 5, 6, 2), (2, 6, 7, 3), (4, 0, 3, 7)])
me_cube_066.materials.append(mat_underframe)
me_cube_066.use_remesh_preserve_volume = False
me_cube_066.use_remesh_preserve_attributes = False
me_cube_066.use_mirror_vertex_groups = False
me_cube_066.update()
me_cube_065 = bpy.data.meshes.new('Cube.065')
me_cube_065.from_pydata([(-0.375, 1.142, 0.8936), (-0.375, 1.042, 0.8936), (-1.575, 0.7422, 0.8936), (-1.575, 0.8422, 0.8936), (-0.375, 1.142, 0.9936), (-0.375, 1.042, 0.9936), (-1.575, 0.7422, 0.9936), (-1.575, 0.8422, 0.9936)], [], [(0, 1, 2, 3), (4, 7, 6, 5), (0, 4, 5, 1), (1, 5, 6, 2), (2, 6, 7, 3), (4, 0, 3, 7)])
me_cube_065.materials.append(mat_underframe)
me_cube_065.use_remesh_preserve_volume = False
me_cube_065.use_remesh_preserve_attributes = False
me_cube_065.use_mirror_vertex_groups = False
me_cube_065.update()
me_cube_064 = bpy.data.meshes.new('Cube.064')
me_cube_064.from_pydata([(3.845, 1.142, 0.8936), (3.845, 1.042, 0.8936), (2.645, 0.7422, 0.8936), (2.645, 0.8422, 0.8936), (3.845, 1.142, 0.9936), (3.845, 1.042, 0.9936), (2.645, 0.7422, 0.9936), (2.645, 0.8422, 0.9936)], [], [(0, 1, 2, 3), (4, 7, 6, 5), (0, 4, 5, 1), (1, 5, 6, 2), (2, 6, 7, 3), (4, 0, 3, 7)])
me_cube_064.materials.append(mat_underframe)
me_cube_064.use_remesh_preserve_volume = False
me_cube_064.use_remesh_preserve_attributes = False
me_cube_064.use_mirror_vertex_groups = False
me_cube_064.update()
me_cube_063 = bpy.data.meshes.new('Cube.063')
me_cube_063.from_pydata([(-1.575, 0.7422, 0.8936), (-1.575, 0.8422, 0.8936), (-1.575, 0.7422, 0.9936), (-1.575, 0.8422, 0.9936), (-2.645, 0.7422, 0.8936), (-2.645, 0.8422, 0.8936), (-2.645, 0.7422, 0.9936), (-2.645, 0.8422, 0.9936)], [], [(0, 2, 3, 1), (4, 6, 7, 5), (2, 6, 7, 3), (1, 3, 7, 5), (0, 4, 6, 2), (0, 1, 5, 4)])
me_cube_063.materials.append(mat_underframe)
me_cube_063.use_remesh_preserve_volume = False
me_cube_063.use_remesh_preserve_attributes = False
me_cube_063.use_mirror_vertex_groups = False
me_cube_063.update()
me_cube_062 = bpy.data.meshes.new('Cube.062')
me_cube_062.from_pydata([(-2.575, 0.8422, 0.8936), (-2.575, 1.042, 0.8936), (-2.575, 0.8422, 0.9936), (-2.575, 1.042, 0.9936), (-2.645, 0.8422, 0.8936), (-2.645, 1.042, 0.8936), (-2.645, 0.8422, 0.9936), (-2.645, 1.042, 0.9936)], [], [(0, 2, 3, 1), (4, 6, 7, 5), (2, 6, 7, 3), (1, 3, 7, 5), (0, 4, 6, 2), (0, 1, 5, 4)])
me_cube_062.materials.append(mat_underframe)
me_cube_062.use_remesh_preserve_volume = False
me_cube_062.use_remesh_preserve_attributes = False
me_cube_062.use_mirror_vertex_groups = False
me_cube_062.update()
me_cube_061 = bpy.data.meshes.new('Cube.061')
me_cube_061.from_pydata([(-1.575, 0.8422, 0.8936), (-1.575, 1.042, 0.8936), (-1.575, 0.8422, 0.9936), (-1.575, 1.042, 0.9936), (-1.645, 0.8422, 0.8936), (-1.645, 1.042, 0.8936), (-1.645, 0.8422, 0.9936), (-1.645, 1.042, 0.9936)], [], [(0, 2, 3, 1), (4, 6, 7, 5), (2, 6, 7, 3), (1, 3, 7, 5), (0, 4, 6, 2), (0, 1, 5, 4)])
me_cube_061.materials.append(mat_underframe)
me_cube_061.use_remesh_preserve_volume = False
me_cube_061.use_remesh_preserve_attributes = False
me_cube_061.use_mirror_vertex_groups = False
me_cube_061.update()
me_cube_060 = bpy.data.meshes.new('Cube.060')
me_cube_060.from_pydata([(-1.125, 0.4422, 0.6936), (-1.125, 0.5422, 0.6936), (-1.125, 0.4422, 0.7936), (-1.125, 0.5422, 0.7936), (-1.795, 0.4422, 0.6936), (-1.795, 0.5422, 0.6936), (-1.795, 0.4422, 0.7936), (-1.795, 0.5422, 0.7936)], [], [(0, 2, 3, 1), (4, 6, 7, 5), (2, 6, 7, 3), (1, 3, 7, 5), (0, 4, 6, 2), (0, 1, 5, 4)])
me_cube_060.materials.append(mat_underframe)
me_cube_060.use_remesh_preserve_volume = False
me_cube_060.use_remesh_preserve_attributes = False
me_cube_060.use_mirror_vertex_groups = False
me_cube_060.update()
me_cube_059 = bpy.data.meshes.new('Cube.059')
me_cube_059.from_pydata([(-1.725, 0.5422, 0.6936), (-1.925, 1.042, 0.6936), (-1.725, 0.5422, 0.7936), (-1.925, 1.042, 0.7936), (-1.795, 0.5422, 0.6936), (-1.995, 1.042, 0.6936), (-1.795, 0.5422, 0.7936), (-1.995, 1.042, 0.7936)], [], [(0, 2, 3, 1), (4, 6, 7, 5), (2, 6, 7, 3), (1, 3, 7, 5), (0, 4, 6, 2), (0, 1, 5, 4)])
me_cube_059.materials.append(mat_underframe)
me_cube_059.use_remesh_preserve_volume = False
me_cube_059.use_remesh_preserve_attributes = False
me_cube_059.use_mirror_vertex_groups = False
me_cube_059.update()
me_cube_058 = bpy.data.meshes.new('Cube.058')
me_cube_058.from_pydata([(1.195, 0.5422, 0.6936), (0.995, 1.042, 0.6936), (1.195, 0.5422, 0.7936), (0.995, 1.042, 0.7936), (1.125, 0.5422, 0.6936), (0.925, 1.042, 0.6936), (1.125, 0.5422, 0.7936), (0.925, 1.042, 0.7936)], [], [(0, 2, 3, 1), (4, 6, 7, 5), (2, 6, 7, 3), (1, 3, 7, 5), (0, 4, 6, 2), (0, 1, 5, 4)])
me_cube_058.materials.append(mat_underframe)
me_cube_058.use_remesh_preserve_volume = False
me_cube_058.use_remesh_preserve_attributes = False
me_cube_058.use_mirror_vertex_groups = False
me_cube_058.update()
me_cube_057 = bpy.data.meshes.new('Cube.057')
me_cube_057.from_pydata([(2.395, 0.5422, 0.6936), (2.195, 1.042, 0.6936), (2.395, 0.5422, 0.7936), (2.195, 1.042, 0.7936), (2.325, 0.5422, 0.6936), (2.125, 1.042, 0.6936), (2.325, 0.5422, 0.7936), (2.125, 1.042, 0.7936)], [], [(0, 2, 3, 1), (4, 6, 7, 5), (2, 6, 7, 3), (1, 3, 7, 5), (0, 4, 6, 2), (0, 1, 5, 4)])
me_cube_057.materials.append(mat_underframe)
me_cube_057.use_remesh_preserve_volume = False
me_cube_057.use_remesh_preserve_attributes = False
me_cube_057.use_mirror_vertex_groups = False
me_cube_057.update()
me_cube_056 = bpy.data.meshes.new('Cube.056')
me_cube_056.from_pydata([(-2.925, 0.5422, 0.6936), (-3.125, 1.042, 0.6936), (-2.925, 0.5422, 0.7936), (-3.125, 1.042, 0.7936), (-2.995, 0.5422, 0.6936), (-3.195, 1.042, 0.6936), (-2.995, 0.5422, 0.7936), (-3.195, 1.042, 0.7936)], [], [(0, 2, 3, 1), (4, 6, 7, 5), (2, 6, 7, 3), (1, 3, 7, 5), (0, 4, 6, 2), (0, 1, 5, 4)])
me_cube_056.materials.append(mat_underframe)
me_cube_056.use_remesh_preserve_volume = False
me_cube_056.use_remesh_preserve_attributes = False
me_cube_056.use_mirror_vertex_groups = False
me_cube_056.update()
me_cube_055 = bpy.data.meshes.new('Cube.055')
me_cube_055.from_pydata([(-2.325, 0.4422, 0.6936), (-2.325, 0.5422, 0.6936), (-2.325, 0.4422, 0.7936), (-2.325, 0.5422, 0.7936), (-2.995, 0.4422, 0.6936), (-2.995, 0.5422, 0.6936), (-2.995, 0.4422, 0.7936), (-2.995, 0.5422, 0.7936)], [], [(0, 2, 3, 1), (4, 6, 7, 5), (2, 6, 7, 3), (1, 3, 7, 5), (0, 4, 6, 2), (0, 1, 5, 4)])
me_cube_055.materials.append(mat_underframe)
me_cube_055.use_remesh_preserve_volume = False
me_cube_055.use_remesh_preserve_attributes = False
me_cube_055.use_mirror_vertex_groups = False
me_cube_055.update()
me_cylinder_014 = bpy.data.meshes.new('Cylinder.014')
me_cylinder_014.from_pydata([(-1.756, 0.2427, 0.6039), (-1.805, 0.3027, 0.6039), (-1.842, 0.3711, 0.6039), (-1.864, 0.4454, 0.6039), (-1.872, 0.5227, 0.6039), (-1.864, 0.5999, 0.6039), (-1.842, 0.6742, 0.6039), (-1.805, 0.7427, 0.6039), (-1.756, 0.8027, 0.6039), (-1.696, 0.8519, 0.6039), (-1.628, 0.8885, 0.6039), (-1.553, 0.911, 0.6039), (-1.476, 0.9187, 0.6039), (-1.399, 0.911, 0.6039), (-1.324, 0.8885, 0.6039), (-1.256, 0.8519, 0.6039), (-1.196, 0.8027, 0.6039), (-1.147, 0.7427, 0.6039), (-1.11, 0.6742, 0.6039), (-1.088, 0.5999, 0.6039), (-1.08, 0.5227, 0.6039), (-1.088, 0.4454, 0.6039), (-1.11, 0.3711, 0.6039), (-1.147, 0.3027, 0.6039), (-1.196, 0.2427, 0.6039), (-1.256, 0.1934, 0.6039), (-1.324, 0.1568, 0.6039), (-1.399, 0.1343, 0.6039), (-1.476, 0.1267, 0.6039), (-1.553, 0.1343, 0.6039), (-1.628, 0.1568, 0.6039), (-1.696, 0.1934, 0.6039), (-1.756, 0.2427, 0.5439), (-1.805, 0.3027, 0.5439), (-1.842, 0.3711, 0.5439), (-1.864, 0.4454, 0.5439), (-1.872, 0.5227, 0.5439), (-1.864, 0.5999, 0.5439), (-1.842, 0.6742, 0.5439), (-1.805, 0.7427, 0.5439), (-1.756, 0.8027, 0.5439), (-1.696, 0.8519, 0.5439), (-1.628, 0.8885, 0.5439), (-1.553, 0.911, 0.5439), (-1.476, 0.9187, 0.5439), (-1.399, 0.911, 0.5439), (-1.324, 0.8885, 0.5439), (-1.256, 0.8519, 0.5439), (-1.196, 0.8027, 0.5439), (-1.147, 0.7427, 0.5439), (-1.11, 0.6742, 0.5439), (-1.088, 0.5999, 0.5439), (-1.08, 0.5227, 0.5439), (-1.088, 0.4454, 0.5439), (-1.11, 0.3711, 0.5439), (-1.147, 0.3027, 0.5439), (-1.196, 0.2427, 0.5439), (-1.256, 0.1934, 0.5439), (-1.324, 0.1568, 0.5439), (-1.399, 0.1343, 0.5439), (-1.476, 0.1267, 0.5439), (-1.553, 0.1343, 0.5439), (-1.628, 0.1568, 0.5439), (-1.696, 0.1934, 0.5439), (-1.476, 0.5227, 0.6039), (-1.476, 0.5227, 0.5439)], [], [(64, 0, 1), (65, 33, 32), (64, 1, 2), (65, 34, 33), (64, 2, 3), (65, 35, 34), (64, 3, 4), (65, 36, 35), (64, 4, 5), (65, 37, 36), (64, 5, 6), (65, 38, 37), (64, 6, 7), (65, 39, 38), (64, 7, 8), (65, 40, 39), (64, 8, 9), (65, 41, 40), (64, 9, 10), (65, 42, 41), (64, 10, 11), (65, 43, 42), (64, 11, 12), (65, 44, 43), (64, 12, 13), (65, 45, 44), (64, 13, 14), (65, 46, 45), (64, 14, 15), (65, 47, 46), (64, 15, 16), (65, 48, 47), (64, 16, 17), (65, 49, 48), (64, 17, 18), (65, 50, 49), (64, 18, 19), (65, 51, 50), (64, 19, 20), (65, 52, 51), (64, 20, 21), (65, 53, 52), (64, 21, 22), (65, 54, 53), (64, 22, 23), (65, 55, 54), (64, 23, 24), (65, 56, 55), (64, 24, 25), (65, 57, 56), (64, 25, 26), (65, 58, 57), (64, 26, 27), (65, 59, 58), (64, 27, 28), (65, 60, 59), (64, 28, 29), (65, 61, 60), (64, 29, 30), (65, 62, 61), (64, 30, 31), (65, 63, 62), (31, 0, 64), (65, 32, 63), (0, 32, 33, 1), (1, 33, 34, 2), (2, 34, 35, 3), (3, 35, 36, 4), (4, 36, 37, 5), (5, 37, 38, 6), (6, 38, 39, 7), (7, 39, 40, 8), (8, 40, 41, 9), (9, 41, 42, 10), (10, 42, 43, 11), (11, 43, 44, 12), (12, 44, 45, 13), (13, 45, 46, 14), (14, 46, 47, 15), (15, 47, 48, 16), (16, 48, 49, 17), (17, 49, 50, 18), (18, 50, 51, 19), (19, 51, 52, 20), (20, 52, 53, 21), (21, 53, 54, 22), (22, 54, 55, 23), (23, 55, 56, 24), (24, 56, 57, 25), (25, 57, 58, 26), (26, 58, 59, 27), (27, 59, 60, 28), (28, 60, 61, 29), (29, 61, 62, 30), (30, 62, 63, 31), (32, 0, 31, 63)])
me_cylinder_014.materials.append(mat_wheel)
me_cylinder_014.use_remesh_preserve_volume = False
me_cylinder_014.use_remesh_preserve_attributes = False
me_cylinder_014.use_mirror_vertex_groups = False
me_cylinder_014.update()
me_cylinder_013 = bpy.data.meshes.new('Cylinder.013')
me_cylinder_013.from_pydata([(-1.756, 0.2462, -0.5292), (-1.805, 0.3062, -0.5292), (-1.842, 0.3747, -0.5292), (-1.864, 0.449, -0.5292), (-1.872, 0.5262, -0.5292), (-1.864, 0.6035, -0.5292), (-1.842, 0.6778, -0.5292), (-1.805, 0.7462, -0.5292), (-1.756, 0.8062, -0.5292), (-1.696, 0.8555, -0.5292), (-1.628, 0.8921, -0.5292), (-1.553, 0.9146, -0.5292), (-1.476, 0.9222, -0.5292), (-1.399, 0.9146, -0.5292), (-1.324, 0.8921, -0.5292), (-1.256, 0.8555, -0.5292), (-1.196, 0.8062, -0.5292), (-1.147, 0.7462, -0.5292), (-1.11, 0.6778, -0.5292), (-1.088, 0.6035, -0.5292), (-1.08, 0.5262, -0.5292), (-1.088, 0.449, -0.5292), (-1.11, 0.3747, -0.5292), (-1.147, 0.3062, -0.5292), (-1.196, 0.2462, -0.5292), (-1.256, 0.197, -0.5292), (-1.324, 0.1604, -0.5292), (-1.399, 0.1379, -0.5292), (-1.476, 0.1302, -0.5292), (-1.553, 0.1379, -0.5292), (-1.628, 0.1604, -0.5292), (-1.696, 0.197, -0.5292), (-1.756, 0.2462, -0.5892), (-1.805, 0.3062, -0.5892), (-1.842, 0.3747, -0.5892), (-1.864, 0.449, -0.5892), (-1.872, 0.5262, -0.5892), (-1.864, 0.6035, -0.5892), (-1.842, 0.6778, -0.5892), (-1.805, 0.7462, -0.5892), (-1.756, 0.8062, -0.5892), (-1.696, 0.8555, -0.5892), (-1.628, 0.8921, -0.5892), (-1.553, 0.9146, -0.5892), (-1.476, 0.9222, -0.5892), (-1.399, 0.9146, -0.5892), (-1.324, 0.8921, -0.5892), (-1.256, 0.8555, -0.5892), (-1.196, 0.8062, -0.5892), (-1.147, 0.7462, -0.5892), (-1.11, 0.6778, -0.5892), (-1.088, 0.6035, -0.5892), (-1.08, 0.5262, -0.5892), (-1.088, 0.449, -0.5892), (-1.11, 0.3747, -0.5892), (-1.147, 0.3062, -0.5892), (-1.196, 0.2462, -0.5892), (-1.256, 0.197, -0.5892), (-1.324, 0.1604, -0.5892), (-1.399, 0.1379, -0.5892), (-1.476, 0.1302, -0.5892), (-1.553, 0.1379, -0.5892), (-1.628, 0.1604, -0.5892), (-1.696, 0.197, -0.5892), (-1.476, 0.5262, -0.5292), (-1.476, 0.5262, -0.5892)], [], [(64, 0, 1), (65, 33, 32), (64, 1, 2), (65, 34, 33), (64, 2, 3), (65, 35, 34), (64, 3, 4), (65, 36, 35), (64, 4, 5), (65, 37, 36), (64, 5, 6), (65, 38, 37), (64, 6, 7), (65, 39, 38), (64, 7, 8), (65, 40, 39), (64, 8, 9), (65, 41, 40), (64, 9, 10), (65, 42, 41), (64, 10, 11), (65, 43, 42), (64, 11, 12), (65, 44, 43), (64, 12, 13), (65, 45, 44), (64, 13, 14), (65, 46, 45), (64, 14, 15), (65, 47, 46), (64, 15, 16), (65, 48, 47), (64, 16, 17), (65, 49, 48), (64, 17, 18), (65, 50, 49), (64, 18, 19), (65, 51, 50), (64, 19, 20), (65, 52, 51), (64, 20, 21), (65, 53, 52), (64, 21, 22), (65, 54, 53), (64, 22, 23), (65, 55, 54), (64, 23, 24), (65, 56, 55), (64, 24, 25), (65, 57, 56), (64, 25, 26), (65, 58, 57), (64, 26, 27), (65, 59, 58), (64, 27, 28), (65, 60, 59), (64, 28, 29), (65, 61, 60), (64, 29, 30), (65, 62, 61), (64, 30, 31), (65, 63, 62), (31, 0, 64), (65, 32, 63), (0, 32, 33, 1), (1, 33, 34, 2), (2, 34, 35, 3), (3, 35, 36, 4), (4, 36, 37, 5), (5, 37, 38, 6), (6, 38, 39, 7), (7, 39, 40, 8), (8, 40, 41, 9), (9, 41, 42, 10), (10, 42, 43, 11), (11, 43, 44, 12), (12, 44, 45, 13), (13, 45, 46, 14), (14, 46, 47, 15), (15, 47, 48, 16), (16, 48, 49, 17), (17, 49, 50, 18), (18, 50, 51, 19), (19, 51, 52, 20), (20, 52, 53, 21), (21, 53, 54, 22), (22, 54, 55, 23), (23, 55, 56, 24), (24, 56, 57, 25), (25, 57, 58, 26), (26, 58, 59, 27), (27, 59, 60, 28), (28, 60, 61, 29), (29, 61, 62, 30), (30, 62, 63, 31), (32, 0, 31, 63)])
me_cylinder_013.materials.append(mat_wheel)
me_cylinder_013.use_remesh_preserve_volume = False
me_cylinder_013.use_remesh_preserve_attributes = False
me_cylinder_013.use_mirror_vertex_groups = False
me_cylinder_013.update()
me_cylinder_004 = bpy.data.meshes.new('Cylinder.004')
me_cylinder_004.from_pydata([(-14.9, 4.855, -6.183), (-14.95, 4.915, -6.183), (-14.99, 4.984, -6.183), (-15.01, 5.058, -6.183), (-15.02, 5.135, -6.183), (-15.01, 5.212, -6.183), (-14.99, 5.287, -6.183), (-14.95, 5.355, -6.183), (-14.9, 5.415, -6.183), (-14.84, 5.464, -6.183), (-14.77, 5.501, -6.183), (-14.7, 5.524, -6.183), (-14.62, 5.531, -6.183), (-14.54, 5.524, -6.183), (-14.47, 5.501, -6.183), (-14.4, 5.464, -6.183), (-14.34, 5.415, -6.183), (-14.29, 5.355, -6.183), (-14.25, 5.287, -6.183), (-14.23, 5.212, -6.183), (-14.22, 5.135, -6.183), (-14.23, 5.058, -6.183), (-14.25, 4.984, -6.183), (-14.29, 4.915, -6.183), (-14.34, 4.855, -6.183), (-14.4, 4.806, -6.183), (-14.47, 4.769, -6.183), (-14.54, 4.747, -6.183), (-14.62, 4.739, -6.183), (-14.7, 4.747, -6.183), (-14.77, 4.769, -6.183), (-14.84, 4.806, -6.183), (-14.9, 4.855, 6.357), (-14.95, 4.915, 6.357), (-14.99, 4.984, 6.357), (-15.01, 5.058, 6.357), (-15.02, 5.135, 6.357), (-15.01, 5.212, 6.357), (-14.99, 5.287, 6.357), (-14.95, 5.355, 6.357), (-14.9, 5.415, 6.357), (-14.84, 5.464, 6.357), (-14.77, 5.501, 6.357), (-14.7, 5.524, 6.357), (-14.62, 5.531, 6.357), (-14.54, 5.524, 6.357), (-14.47, 5.501, 6.357), (-14.4, 5.464, 6.357), (-14.34, 5.415, 6.357), (-14.29, 5.355, 6.357), (-14.25, 5.287, 6.357), (-14.23, 5.212, 6.357), (-14.22, 5.135, 6.357), (-14.23, 5.058, 6.357), (-14.25, 4.984, 6.357), (-14.29, 4.915, 6.357), (-14.34, 4.855, 6.357), (-14.4, 4.806, 6.357), (-14.47, 4.769, 6.357), (-14.54, 4.747, 6.357), (-14.62, 4.739, 6.357), (-14.7, 4.747, 6.357), (-14.77, 4.769, 6.357), (-14.84, 4.806, 6.357), (-14.62, 5.135, -6.183), (-14.62, 5.135, 6.357)], [], [(64, 0, 1), (65, 33, 32), (64, 1, 2), (65, 34, 33), (64, 2, 3), (65, 35, 34), (64, 3, 4), (65, 36, 35), (64, 4, 5), (65, 37, 36), (64, 5, 6), (65, 38, 37), (64, 6, 7), (65, 39, 38), (64, 7, 8), (65, 40, 39), (64, 8, 9), (65, 41, 40), (64, 9, 10), (65, 42, 41), (64, 10, 11), (65, 43, 42), (64, 11, 12), (65, 44, 43), (64, 12, 13), (65, 45, 44), (64, 13, 14), (65, 46, 45), (64, 14, 15), (65, 47, 46), (64, 15, 16), (65, 48, 47), (64, 16, 17), (65, 49, 48), (64, 17, 18), (65, 50, 49), (64, 18, 19), (65, 51, 50), (64, 19, 20), (65, 52, 51), (64, 20, 21), (65, 53, 52), (64, 21, 22), (65, 54, 53), (64, 22, 23), (65, 55, 54), (64, 23, 24), (65, 56, 55), (64, 24, 25), (65, 57, 56), (64, 25, 26), (65, 58, 57), (64, 26, 27), (65, 59, 58), (64, 27, 28), (65, 60, 59), (64, 28, 29), (65, 61, 60), (64, 29, 30), (65, 62, 61), (64, 30, 31), (65, 63, 62), (31, 0, 64), (65, 32, 63), (0, 32, 33, 1), (1, 33, 34, 2), (2, 34, 35, 3), (3, 35, 36, 4), (4, 36, 37, 5), (5, 37, 38, 6), (6, 38, 39, 7), (7, 39, 40, 8), (8, 40, 41, 9), (9, 41, 42, 10), (10, 42, 43, 11), (11, 43, 44, 12), (12, 44, 45, 13), (13, 45, 46, 14), (14, 46, 47, 15), (15, 47, 48, 16), (16, 48, 49, 17), (17, 49, 50, 18), (18, 50, 51, 19), (19, 51, 52, 20), (20, 52, 53, 21), (21, 53, 54, 22), (22, 54, 55, 23), (23, 55, 56, 24), (24, 56, 57, 25), (25, 57, 58, 26), (26, 58, 59, 27), (27, 59, 60, 28), (28, 60, 61, 29), (29, 61, 62, 30), (30, 62, 63, 31), (32, 0, 31, 63)])
me_cylinder_004.materials.append(mat_underframe)
me_cylinder_004.use_remesh_preserve_volume = False
me_cylinder_004.use_remesh_preserve_attributes = False
me_cylinder_004.use_mirror_vertex_groups = False
me_cylinder_004.update()
me_cylinder_005 = bpy.data.meshes.new('Cylinder.005')
me_cylinder_005.from_pydata([(-26.9, 4.855, -6.183), (-26.95, 4.915, -6.183), (-26.99, 4.984, -6.183), (-27.01, 5.058, -6.183), (-27.02, 5.135, -6.183), (-27.01, 5.212, -6.183), (-26.99, 5.287, -6.183), (-26.95, 5.355, -6.183), (-26.9, 5.415, -6.183), (-26.84, 5.464, -6.183), (-26.77, 5.501, -6.183), (-26.7, 5.524, -6.183), (-26.62, 5.531, -6.183), (-26.54, 5.524, -6.183), (-26.47, 5.501, -6.183), (-26.4, 5.464, -6.183), (-26.34, 5.415, -6.183), (-26.29, 5.355, -6.183), (-26.25, 5.287, -6.183), (-26.23, 5.212, -6.183), (-26.22, 5.135, -6.183), (-26.23, 5.058, -6.183), (-26.25, 4.984, -6.183), (-26.29, 4.915, -6.183), (-26.34, 4.855, -6.183), (-26.4, 4.806, -6.183), (-26.47, 4.769, -6.183), (-26.54, 4.747, -6.183), (-26.62, 4.739, -6.183), (-26.7, 4.747, -6.183), (-26.77, 4.769, -6.183), (-26.84, 4.806, -6.183), (-26.9, 4.855, 6.357), (-26.95, 4.915, 6.357), (-26.99, 4.984, 6.357), (-27.01, 5.058, 6.357), (-27.02, 5.135, 6.357), (-27.01, 5.212, 6.357), (-26.99, 5.287, 6.357), (-26.95, 5.355, 6.357), (-26.9, 5.415, 6.357), (-26.84, 5.464, 6.357), (-26.77, 5.501, 6.357), (-26.7, 5.524, 6.357), (-26.62, 5.531, 6.357), (-26.54, 5.524, 6.357), (-26.47, 5.501, 6.357), (-26.4, 5.464, 6.357), (-26.34, 5.415, 6.357), (-26.29, 5.355, 6.357), (-26.25, 5.287, 6.357), (-26.23, 5.212, 6.357), (-26.22, 5.135, 6.357), (-26.23, 5.058, 6.357), (-26.25, 4.984, 6.357), (-26.29, 4.915, 6.357), (-26.34, 4.855, 6.357), (-26.4, 4.806, 6.357), (-26.47, 4.769, 6.357), (-26.54, 4.747, 6.357), (-26.62, 4.739, 6.357), (-26.7, 4.747, 6.357), (-26.77, 4.769, 6.357), (-26.84, 4.806, 6.357), (-26.62, 5.135, -6.183), (-26.62, 5.135, 6.357)], [], [(64, 0, 1), (65, 33, 32), (64, 1, 2), (65, 34, 33), (64, 2, 3), (65, 35, 34), (64, 3, 4), (65, 36, 35), (64, 4, 5), (65, 37, 36), (64, 5, 6), (65, 38, 37), (64, 6, 7), (65, 39, 38), (64, 7, 8), (65, 40, 39), (64, 8, 9), (65, 41, 40), (64, 9, 10), (65, 42, 41), (64, 10, 11), (65, 43, 42), (64, 11, 12), (65, 44, 43), (64, 12, 13), (65, 45, 44), (64, 13, 14), (65, 46, 45), (64, 14, 15), (65, 47, 46), (64, 15, 16), (65, 48, 47), (64, 16, 17), (65, 49, 48), (64, 17, 18), (65, 50, 49), (64, 18, 19), (65, 51, 50), (64, 19, 20), (65, 52, 51), (64, 20, 21), (65, 53, 52), (64, 21, 22), (65, 54, 53), (64, 22, 23), (65, 55, 54), (64, 23, 24), (65, 56, 55), (64, 24, 25), (65, 57, 56), (64, 25, 26), (65, 58, 57), (64, 26, 27), (65, 59, 58), (64, 27, 28), (65, 60, 59), (64, 28, 29), (65, 61, 60), (64, 29, 30), (65, 62, 61), (64, 30, 31), (65, 63, 62), (31, 0, 64), (65, 32, 63), (0, 32, 33, 1), (1, 33, 34, 2), (2, 34, 35, 3), (3, 35, 36, 4), (4, 36, 37, 5), (5, 37, 38, 6), (6, 38, 39, 7), (7, 39, 40, 8), (8, 40, 41, 9), (9, 41, 42, 10), (10, 42, 43, 11), (11, 43, 44, 12), (12, 44, 45, 13), (13, 45, 46, 14), (14, 46, 47, 15), (15, 47, 48, 16), (16, 48, 49, 17), (17, 49, 50, 18), (18, 50, 51, 19), (19, 51, 52, 20), (20, 52, 53, 21), (21, 53, 54, 22), (22, 54, 55, 23), (23, 55, 56, 24), (24, 56, 57, 25), (25, 57, 58, 26), (26, 58, 59, 27), (27, 59, 60, 28), (28, 60, 61, 29), (29, 61, 62, 30), (30, 62, 63, 31), (32, 0, 31, 63)])
me_cylinder_005.materials.append(mat_underframe)
me_cylinder_005.use_remesh_preserve_volume = False
me_cylinder_005.use_remesh_preserve_attributes = False
me_cylinder_005.use_mirror_vertex_groups = False
me_cylinder_005.update()
me_cylinder_002 = bpy.data.meshes.new('Cylinder.002')
me_cylinder_002.from_pydata([(-2.956, 0.2462, -0.5292), (-3.005, 0.3062, -0.5292), (-3.042, 0.3747, -0.5292), (-3.064, 0.449, -0.5292), (-3.072, 0.5262, -0.5292), (-3.064, 0.6035, -0.5292), (-3.042, 0.6778, -0.5292), (-3.005, 0.7462, -0.5292), (-2.956, 0.8062, -0.5292), (-2.896, 0.8555, -0.5292), (-2.828, 0.8921, -0.5292), (-2.753, 0.9146, -0.5292), (-2.676, 0.9222, -0.5292), (-2.599, 0.9146, -0.5292), (-2.524, 0.8921, -0.5292), (-2.456, 0.8555, -0.5292), (-2.396, 0.8062, -0.5292), (-2.347, 0.7462, -0.5292), (-2.31, 0.6778, -0.5292), (-2.288, 0.6035, -0.5292), (-2.28, 0.5262, -0.5292), (-2.288, 0.449, -0.5292), (-2.31, 0.3747, -0.5292), (-2.347, 0.3062, -0.5292), (-2.396, 0.2462, -0.5292), (-2.456, 0.197, -0.5292), (-2.524, 0.1604, -0.5292), (-2.599, 0.1379, -0.5292), (-2.676, 0.1302, -0.5292), (-2.753, 0.1379, -0.5292), (-2.828, 0.1604, -0.5292), (-2.896, 0.197, -0.5292), (-2.956, 0.2462, -0.5892), (-3.005, 0.3062, -0.5892), (-3.042, 0.3747, -0.5892), (-3.064, 0.449, -0.5892), (-3.072, 0.5262, -0.5892), (-3.064, 0.6035, -0.5892), (-3.042, 0.6778, -0.5892), (-3.005, 0.7462, -0.5892), (-2.956, 0.8062, -0.5892), (-2.896, 0.8555, -0.5892), (-2.828, 0.8921, -0.5892), (-2.753, 0.9146, -0.5892), (-2.676, 0.9222, -0.5892), (-2.599, 0.9146, -0.5892), (-2.524, 0.8921, -0.5892), (-2.456, 0.8555, -0.5892), (-2.396, 0.8062, -0.5892), (-2.347, 0.7462, -0.5892), (-2.31, 0.6778, -0.5892), (-2.288, 0.6035, -0.5892), (-2.28, 0.5262, -0.5892), (-2.288, 0.449, -0.5892), (-2.31, 0.3747, -0.5892), (-2.347, 0.3062, -0.5892), (-2.396, 0.2462, -0.5892), (-2.456, 0.197, -0.5892), (-2.524, 0.1604, -0.5892), (-2.599, 0.1379, -0.5892), (-2.676, 0.1302, -0.5892), (-2.753, 0.1379, -0.5892), (-2.828, 0.1604, -0.5892), (-2.896, 0.197, -0.5892), (-2.676, 0.5262, -0.5292), (-2.676, 0.5262, -0.5892)], [], [(64, 0, 1), (65, 33, 32), (64, 1, 2), (65, 34, 33), (64, 2, 3), (65, 35, 34), (64, 3, 4), (65, 36, 35), (64, 4, 5), (65, 37, 36), (64, 5, 6), (65, 38, 37), (64, 6, 7), (65, 39, 38), (64, 7, 8), (65, 40, 39), (64, 8, 9), (65, 41, 40), (64, 9, 10), (65, 42, 41), (64, 10, 11), (65, 43, 42), (64, 11, 12), (65, 44, 43), (64, 12, 13), (65, 45, 44), (64, 13, 14), (65, 46, 45), (64, 14, 15), (65, 47, 46), (64, 15, 16), (65, 48, 47), (64, 16, 17), (65, 49, 48), (64, 17, 18), (65, 50, 49), (64, 18, 19), (65, 51, 50), (64, 19, 20), (65, 52, 51), (64, 20, 21), (65, 53, 52), (64, 21, 22), (65, 54, 53), (64, 22, 23), (65, 55, 54), (64, 23, 24), (65, 56, 55), (64, 24, 25), (65, 57, 56), (64, 25, 26), (65, 58, 57), (64, 26, 27), (65, 59, 58), (64, 27, 28), (65, 60, 59), (64, 28, 29), (65, 61, 60), (64, 29, 30), (65, 62, 61), (64, 30, 31), (65, 63, 62), (31, 0, 64), (65, 32, 63), (0, 32, 33, 1), (1, 33, 34, 2), (2, 34, 35, 3), (3, 35, 36, 4), (4, 36, 37, 5), (5, 37, 38, 6), (6, 38, 39, 7), (7, 39, 40, 8), (8, 40, 41, 9), (9, 41, 42, 10), (10, 42, 43, 11), (11, 43, 44, 12), (12, 44, 45, 13), (13, 45, 46, 14), (14, 46, 47, 15), (15, 47, 48, 16), (16, 48, 49, 17), (17, 49, 50, 18), (18, 50, 51, 19), (19, 51, 52, 20), (20, 52, 53, 21), (21, 53, 54, 22), (22, 54, 55, 23), (23, 55, 56, 24), (24, 56, 57, 25), (25, 57, 58, 26), (26, 58, 59, 27), (27, 59, 60, 28), (28, 60, 61, 29), (29, 61, 62, 30), (30, 62, 63, 31), (32, 0, 31, 63)])
me_cylinder_002.materials.append(mat_wheel)
me_cylinder_002.use_remesh_preserve_volume = False
me_cylinder_002.use_remesh_preserve_attributes = False
me_cylinder_002.use_mirror_vertex_groups = False
me_cylinder_002.update()
me_cylinder_001 = bpy.data.meshes.new('Cylinder.001')
me_cylinder_001.from_pydata([(-2.956, 0.2427, 0.6039), (-3.005, 0.3027, 0.6039), (-3.042, 0.3711, 0.6039), (-3.064, 0.4454, 0.6039), (-3.072, 0.5227, 0.6039), (-3.064, 0.5999, 0.6039), (-3.042, 0.6742, 0.6039), (-3.005, 0.7427, 0.6039), (-2.956, 0.8027, 0.6039), (-2.896, 0.8519, 0.6039), (-2.828, 0.8885, 0.6039), (-2.753, 0.911, 0.6039), (-2.676, 0.9187, 0.6039), (-2.599, 0.911, 0.6039), (-2.524, 0.8885, 0.6039), (-2.456, 0.8519, 0.6039), (-2.396, 0.8027, 0.6039), (-2.347, 0.7427, 0.6039), (-2.31, 0.6742, 0.6039), (-2.288, 0.5999, 0.6039), (-2.28, 0.5227, 0.6039), (-2.288, 0.4454, 0.6039), (-2.31, 0.3711, 0.6039), (-2.347, 0.3027, 0.6039), (-2.396, 0.2427, 0.6039), (-2.456, 0.1934, 0.6039), (-2.524, 0.1568, 0.6039), (-2.599, 0.1343, 0.6039), (-2.676, 0.1267, 0.6039), (-2.753, 0.1343, 0.6039), (-2.828, 0.1568, 0.6039), (-2.896, 0.1934, 0.6039), (-2.956, 0.2427, 0.5439), (-3.005, 0.3027, 0.5439), (-3.042, 0.3711, 0.5439), (-3.064, 0.4454, 0.5439), (-3.072, 0.5227, 0.5439), (-3.064, 0.5999, 0.5439), (-3.042, 0.6742, 0.5439), (-3.005, 0.7427, 0.5439), (-2.956, 0.8027, 0.5439), (-2.896, 0.8519, 0.5439), (-2.828, 0.8885, 0.5439), (-2.753, 0.911, 0.5439), (-2.676, 0.9187, 0.5439), (-2.599, 0.911, 0.5439), (-2.524, 0.8885, 0.5439), (-2.456, 0.8519, 0.5439), (-2.396, 0.8027, 0.5439), (-2.347, 0.7427, 0.5439), (-2.31, 0.6742, 0.5439), (-2.288, 0.5999, 0.5439), (-2.28, 0.5227, 0.5439), (-2.288, 0.4454, 0.5439), (-2.31, 0.3711, 0.5439), (-2.347, 0.3027, 0.5439), (-2.396, 0.2427, 0.5439), (-2.456, 0.1934, 0.5439), (-2.524, 0.1568, 0.5439), (-2.599, 0.1343, 0.5439), (-2.676, 0.1267, 0.5439), (-2.753, 0.1343, 0.5439), (-2.828, 0.1568, 0.5439), (-2.896, 0.1934, 0.5439), (-2.676, 0.5227, 0.6039), (-2.676, 0.5227, 0.5439)], [], [(64, 0, 1), (65, 33, 32), (64, 1, 2), (65, 34, 33), (64, 2, 3), (65, 35, 34), (64, 3, 4), (65, 36, 35), (64, 4, 5), (65, 37, 36), (64, 5, 6), (65, 38, 37), (64, 6, 7), (65, 39, 38), (64, 7, 8), (65, 40, 39), (64, 8, 9), (65, 41, 40), (64, 9, 10), (65, 42, 41), (64, 10, 11), (65, 43, 42), (64, 11, 12), (65, 44, 43), (64, 12, 13), (65, 45, 44), (64, 13, 14), (65, 46, 45), (64, 14, 15), (65, 47, 46), (64, 15, 16), (65, 48, 47), (64, 16, 17), (65, 49, 48), (64, 17, 18), (65, 50, 49), (64, 18, 19), (65, 51, 50), (64, 19, 20), (65, 52, 51), (64, 20, 21), (65, 53, 52), (64, 21, 22), (65, 54, 53), (64, 22, 23), (65, 55, 54), (64, 23, 24), (65, 56, 55), (64, 24, 25), (65, 57, 56), (64, 25, 26), (65, 58, 57), (64, 26, 27), (65, 59, 58), (64, 27, 28), (65, 60, 59), (64, 28, 29), (65, 61, 60), (64, 29, 30), (65, 62, 61), (64, 30, 31), (65, 63, 62), (31, 0, 64), (65, 32, 63), (0, 32, 33, 1), (1, 33, 34, 2), (2, 34, 35, 3), (3, 35, 36, 4), (4, 36, 37, 5), (5, 37, 38, 6), (6, 38, 39, 7), (7, 39, 40, 8), (8, 40, 41, 9), (9, 41, 42, 10), (10, 42, 43, 11), (11, 43, 44, 12), (12, 44, 45, 13), (13, 45, 46, 14), (14, 46, 47, 15), (15, 47, 48, 16), (16, 48, 49, 17), (17, 49, 50, 18), (18, 50, 51, 19), (19, 51, 52, 20), (20, 52, 53, 21), (21, 53, 54, 22), (22, 54, 55, 23), (23, 55, 56, 24), (24, 56, 57, 25), (25, 57, 58, 26), (26, 58, 59, 27), (27, 59, 60, 28), (28, 60, 61, 29), (29, 61, 62, 30), (30, 62, 63, 31), (32, 0, 31, 63)])
me_cylinder_001.materials.append(mat_wheel)
me_cylinder_001.use_remesh_preserve_volume = False
me_cylinder_001.use_remesh_preserve_attributes = False
me_cylinder_001.use_mirror_vertex_groups = False
me_cylinder_001.update()
me_plane_002 = bpy.data.meshes.new('Plane.002')
me_plane_002.from_pydata([(0.9998, -0.2186, 1.043), (0.9998, -4.019, 1.043), (-1.0, -4.019, 1.043), (-1.0, -0.2186, 1.043), (-1.0, -0.2186, 1.143), (-1.0, -4.019, 1.143), (0.9998, -4.019, 1.143), (0.9998, -0.2186, 1.143)], [], [(0, 3, 2, 1), (2, 3, 4, 5), (3, 0, 7, 4), (0, 1, 6, 7), (1, 2, 5, 6), (5, 4, 7, 6)])
me_plane_002.materials.append(mat_underframe)
me_plane_002.use_remesh_preserve_volume = False
me_plane_002.use_remesh_preserve_attributes = False
me_plane_002.use_mirror_vertex_groups = False
me_plane_002.update()
me_sphere = bpy.data.meshes.new('Sphere')
me_sphere.from_pydata([(-1.333e-06, 1.25e-06, 31.62), (-22.88, 16.62, 14.14), (8.74, 26.9, 14.14), (28.28, 4.856e-07, 14.14), (-8.74, 26.9, -14.14), (22.88, 16.62, -14.14), (-28.28, -7.508e-07, -14.14), (1.432e-06, -1.515e-06, -31.62), (-13.45, 9.772, 26.9), (5.137, 15.81, 26.9), (-8.313, 25.58, 16.63), (-26.9, 5.941e-07, 16.63), (16.63, 1.043e-06, 26.9), (21.76, 15.81, 16.63), (-30.08, 9.772, -1.941e-06), (-18.59, 25.58, -2.13e-06), (4.973e-08, 31.62, -1.581e-06), (18.59, 25.58, -5.047e-07), (30.08, 9.772, 6.886e-07), (-21.76, 15.81, -16.63), (8.313, 25.58, -16.63), (26.9, -8.593e-07, -16.63), (-16.63, -1.308e-06, -26.9), (-5.137, 15.81, -26.9), (13.45, 9.772, -26.9), (-24.33, 17.68, -2.035e-06), (-20.73, 21.1, 7.071), (-21.46, 21.63, -2.082e-06), (-19.66, 23.34, 3.536), (-22.53, 19.39, 3.536), (-22.9, 19.65, -2.059e-06), (-20.02, 23.61, -2.106e-06), (-20.2, 22.22, 5.303), (-19.12, 24.46, 1.768), (-21.63, 20.25, 5.303), (-23.43, 18.53, 1.768), (-20.56, 22.49, 1.768), (-21.1, 21.37, 3.536), (-22.0, 20.51, 1.768), (-22.18, 20.64, -2.071e-06), (-20.74, 22.62, -2.094e-06), (-19.93, 22.78, 4.419), (-19.39, 23.9, 2.652), (-22.08, 19.82, 4.419), (-22.98, 18.96, 2.652), (-21.01, 22.06, 0.8839), (-20.11, 22.92, 2.652), (-21.82, 20.38, 3.536), (-20.38, 22.36, 3.536), (-21.73, 21.07, 0.8839), (-22.26, 19.95, 2.652), (-20.29, 23.05, 0.8839), (-19.57, 24.04, 0.8839), (-19.84, 23.48, 1.768), (-20.83, 21.93, 2.652), (-21.55, 20.94, 2.652), (-21.28, 21.5, 1.768), (-23.16, 19.09, 0.8839), (-22.45, 20.08, 0.8839), (-22.71, 19.52, 1.768), (-21.37, 20.81, 4.419), (-20.65, 21.8, 4.419), (-20.92, 21.24, 5.303), (-6.725, 4.886, 29.26), (-18.17, 13.2, 20.52), (2.569, 7.906, 29.26), (6.939, 21.36, 20.52), (0.2137, 26.24, 15.38), (-15.6, 21.1, 15.38), (-24.89, 8.312, 15.38), (-29.18, 4.886, -7.071), (-26.48, 13.2, 7.071), (-13.66, 26.24, -7.071), (4.37, 29.26, 7.071), (-4.37, 29.26, -7.071), (13.66, 26.24, 7.071), (20.73, 21.1, -7.071), (-25.02, 7.906, -15.38), (-15.25, 21.36, -15.38), (-0.2137, 26.24, -15.38), (15.6, 21.1, -15.38), (-22.45, -1.03e-06, -20.52), (-8.313, -1.412e-06, -29.26), (-6.939, 21.36, -20.52), (-2.569, 7.906, -29.26), (18.17, 13.2, -20.52), (6.725, 4.886, -29.26), (-10.88, 17.68, 21.76), (-4.156, 12.79, 26.9), (-1.588, 20.7, 21.76), (-20.17, 4.886, 21.76), (-28.49, 4.886, 8.313), (-4.156, 28.6, 8.313), (-13.45, 25.58, 8.313), (-9.294, 28.6, -1.855e-06), (-25.92, 12.79, -8.313), (-20.17, 20.7, -8.313), (4.156, 28.6, -8.313), (9.294, 28.6, -1.043e-06), (13.45, 25.58, -8.313), (-13.45, 15.81, -21.76), (-19.19, 7.906, -21.76), (-10.88, 7.906, -26.9), (10.88, 17.68, -21.76), (1.588, 20.7, -21.76), (4.156, 12.79, -26.9), (-19.08, 24.81, 0.4419)], [], [(9, 13, 12), (3, 12, 13), (18, 3, 13), (13, 17, 18), (21, 18, 5), (30, 25, 19), (26, 32, 10), (25, 35, 1), (34, 26, 1), (31, 40, 19), (40, 27, 19), (27, 39, 19), (39, 30, 19), (32, 41, 10), (41, 28, 10), (28, 42, 10), (42, 33, 10), (51, 36, 45), (45, 40, 51), (31, 51, 40), (40, 45, 27), (51, 31, 52), (52, 53, 51), (36, 51, 53), (53, 52, 33), (42, 28, 46), (46, 53, 42), (33, 42, 53), (53, 46, 36), (54, 36, 46), (46, 48, 54), (37, 54, 48), (48, 46, 28), (54, 37, 55), (55, 56, 54), (36, 54, 56), (56, 55, 38), (49, 27, 45), (45, 56, 49), (38, 49, 56), (56, 45, 36), (50, 38, 55), (55, 47, 50), (29, 50, 47), (47, 55, 37), (30, 57, 25), (57, 35, 25), (57, 30, 58), (58, 59, 57), (35, 57, 59), (59, 58, 38), (50, 29, 44), (44, 59, 50), (38, 50, 59), (59, 44, 35), (49, 38, 58), (58, 39, 49), (27, 49, 39), (39, 58, 30), (60, 34, 43), (43, 47, 60), (37, 60, 47), (47, 43, 29), (60, 37, 61), (61, 62, 60), (34, 60, 62), (62, 61, 32), (34, 62, 26), (62, 32, 26), (41, 32, 61), (61, 48, 41), (28, 41, 48), (48, 61, 37), (35, 44, 1), (44, 29, 1), (29, 43, 1), (43, 34, 1), (68, 10, 87), (87, 64, 68), (1, 68, 64), (64, 87, 8), (88, 8, 87), (87, 89, 88), (9, 88, 89), (89, 87, 10), (67, 2, 66), (66, 89, 67), (10, 67, 89), (89, 66, 9), (88, 9, 65), (65, 63, 88), (8, 88, 63), (65, 0, 63), (90, 11, 69), (69, 64, 90), (8, 90, 64), (64, 69, 1), (9, 66, 13), (66, 2, 13), (0, 65, 12), (65, 9, 12), (91, 14, 71), (71, 69, 91), (11, 91, 69), (69, 71, 1), (92, 16, 73), (73, 67, 92), (10, 92, 67), (67, 73, 2), (92, 10, 93), (93, 94, 92), (16, 92, 94), (94, 93, 15), (72, 4, 74), (74, 94, 72), (15, 72, 94), (94, 74, 16), (17, 76, 18), (76, 5, 18), (2, 75, 13), (75, 17, 13), (77, 19, 95), (95, 70, 77), (6, 77, 70), (70, 95, 14), (78, 4, 72), (72, 96, 78), (19, 78, 96), (96, 72, 15), (79, 20, 97), (97, 74, 79), (4, 79, 74), (74, 97, 16), (98, 16, 97), (97, 99, 98), (17, 98, 99), (99, 97, 20), (80, 5, 76), (76, 99, 80), (20, 80, 99), (99, 76, 17), (98, 17, 75), (75, 73, 98), (16, 98, 73), (73, 75, 2), (100, 23, 83), (83, 78, 100), (19, 100, 78), (78, 83, 4), (100, 19, 101), (101, 102, 100), (23, 100, 102), (102, 101, 22), (82, 7, 84), (84, 102, 82), (22, 82, 102), (102, 84, 23), (81, 22, 101), (101, 77, 81), (6, 81, 77), (77, 101, 19), (103, 24, 85), (85, 80, 103), (20, 103, 80), (80, 85, 5), (103, 20, 104), (104, 105, 103), (24, 103, 105), (105, 104, 23), (84, 7, 86), (86, 105, 84), (23, 84, 105), (105, 86, 24), (83, 23, 104), (104, 79, 83), (4, 83, 79), (79, 104, 20), (5, 85, 21), (85, 24, 21), (14, 95, 25), (95, 19, 25), (1, 71, 25), (71, 14, 25), (10, 68, 26), (68, 1, 26), (19, 96, 31), (96, 15, 31), (15, 93, 33), (93, 10, 33), (52, 106, 33), (106, 15, 33), (15, 106, 31), (106, 52, 31)])
me_sphere.use_remesh_preserve_volume = False
me_sphere.use_remesh_preserve_attributes = False
me_sphere.use_mirror_vertex_groups = False
me_sphere.update()

# ---- objects
ob_plane_015 = bpy.data.objects.new('Plane.015', me_plane_005)
ob_plane_014 = bpy.data.objects.new('Plane.014', me_plane_004)
ob_plane_013 = bpy.data.objects.new('Plane.013', me_plane_003)
ob_plane_004 = bpy.data.objects.new('Plane.004', me_plane_001)
ob_plane = bpy.data.objects.new('Plane', me_plane)
ob_plane_067 = bpy.data.objects.new('Plane.067', me_plane_088)
ob_plane_010 = bpy.data.objects.new('Plane.010', me_plane_087)
ob_plane_066 = bpy.data.objects.new('Plane.066', me_plane_086)
ob_plane_043 = bpy.data.objects.new('Plane.043', me_plane_052)
ob_plane_042 = bpy.data.objects.new('Plane.042', me_plane_051)
ob_plane_041 = bpy.data.objects.new('Plane.041', me_plane_050)
ob_plane_040 = bpy.data.objects.new('Plane.040', me_plane_049)
ob_plane_039 = bpy.data.objects.new('Plane.039', me_plane_048)
ob_plane_038 = bpy.data.objects.new('Plane.038', me_plane_047)
ob_plane_037 = bpy.data.objects.new('Plane.037', me_plane_046)
ob_plane_036 = bpy.data.objects.new('Plane.036', me_plane_045)
ob_plane_035 = bpy.data.objects.new('Plane.035', me_plane_044)
ob_plane_034 = bpy.data.objects.new('Plane.034', me_plane_043)
ob_plane_033 = bpy.data.objects.new('Plane.033', me_plane_042)
ob_plane_032 = bpy.data.objects.new('Plane.032', me_plane_041)
ob_plane_031 = bpy.data.objects.new('Plane.031', me_plane_040)
ob_plane_030 = bpy.data.objects.new('Plane.030', me_plane_039)
ob_plane_029 = bpy.data.objects.new('Plane.029', me_plane_038)
ob_plane_012 = bpy.data.objects.new('Plane.012', me_plane_037)
ob_plane_011 = bpy.data.objects.new('Plane.011', me_plane_036)
ob_plane_028 = bpy.data.objects.new('Plane.028', me_plane_035)
ob_plane_025 = bpy.data.objects.new('Plane.025', me_plane_034)
ob_plane_027 = bpy.data.objects.new('Plane.027', me_plane_033)
ob_plane_026 = bpy.data.objects.new('Plane.026', me_plane_032)
ob_plane_024 = bpy.data.objects.new('Plane.024', me_plane_030)
ob_plane_023 = bpy.data.objects.new('Plane.023', me_plane_024)
ob_plane_022 = bpy.data.objects.new('Plane.022', me_plane_021)
ob_plane_008 = bpy.data.objects.new('Plane.008', me_plane_019)
ob_plane_007 = bpy.data.objects.new('Plane.007', me_plane_017)
ob_plane_006 = bpy.data.objects.new('Plane.006', me_plane_016)
ob_plane_003 = bpy.data.objects.new('Plane.003', me_plane_014)
ob_plane_001 = bpy.data.objects.new('Plane.001', me_plane_013)
ob_plane_005 = bpy.data.objects.new('Plane.005', me_plane_012)
ob_plane_009 = bpy.data.objects.new('Plane.009', me_plane_007)
ob_cube_032 = bpy.data.objects.new('Cube.032', me_cube_076)
ob_cube_031 = bpy.data.objects.new('Cube.031', me_cube_075)
ob_cube_030 = bpy.data.objects.new('Cube.030', me_cube_074)
ob_cube_029 = bpy.data.objects.new('Cube.029', me_cube_073)
ob_cube_028 = bpy.data.objects.new('Cube.028', me_cube_072)
ob_cube_027 = bpy.data.objects.new('Cube.027', me_cube_071)
ob_cube_026 = bpy.data.objects.new('Cube.026', me_cube_070)
ob_cube_025 = bpy.data.objects.new('Cube.025', me_cube_069)
ob_cube_024 = bpy.data.objects.new('Cube.024', me_cube_068)
ob_cube_022 = bpy.data.objects.new('Cube.022', me_cube_067)
ob_cube_021 = bpy.data.objects.new('Cube.021', me_cube_066)
ob_cube_020 = bpy.data.objects.new('Cube.020', me_cube_065)
ob_cube_019 = bpy.data.objects.new('Cube.019', me_cube_064)
ob_cube_018 = bpy.data.objects.new('Cube.018', me_cube_063)
ob_cube_017 = bpy.data.objects.new('Cube.017', me_cube_062)
ob_cube_016 = bpy.data.objects.new('Cube.016', me_cube_061)
ob_cube_015 = bpy.data.objects.new('Cube.015', me_cube_060)
ob_cube_014 = bpy.data.objects.new('Cube.014', me_cube_059)
ob_cube_013 = bpy.data.objects.new('Cube.013', me_cube_058)
ob_cube_012 = bpy.data.objects.new('Cube.012', me_cube_057)
ob_cube_011 = bpy.data.objects.new('Cube.011', me_cube_056)
ob_cube_010 = bpy.data.objects.new('Cube.010', me_cube_055)
ob_cylinder_005 = bpy.data.objects.new('Cylinder.005', me_cylinder_014)
ob_cylinder_003 = bpy.data.objects.new('Cylinder.003', me_cylinder_013)
ob_cylinder = bpy.data.objects.new('Cylinder', me_cylinder_004)
ob_cylinder_004 = bpy.data.objects.new('Cylinder.004', me_cylinder_005)
ob_cylinder_002 = bpy.data.objects.new('Cylinder.002', me_cylinder_002)
ob_cylinder_001 = bpy.data.objects.new('Cylinder.001', me_cylinder_001)
ob_plane_002 = bpy.data.objects.new('Plane.002', me_plane_002)
ob_camera = bpy.data.objects.new('Camera', cam_camera_001)
ob_sphere = bpy.data.objects.new('Sphere', me_sphere)
ob_lamp_001 = bpy.data.objects.new('Lamp.001', light_lamp)

# ---- transforms, parenting, visibility, modifiers, constraints
ob_plane_015.location = (-2.005, -2.048, 1.905)
ob_plane_015.rotation_euler = (1.571, -4.266e-17, -4.712)
ob_plane_015.scale = (0.7992, 0.187, 1.0)
ob_plane_015.lock_rotations_4d = False
ob_plane_015.empty_display_type = 'ARROWS'
ob_plane_015.lineart.crease_threshold = 0.0
ob_plane_014.location = (-2.005, -0.9951, 1.905)
ob_plane_014.rotation_euler = (1.571, -4.266e-17, -4.712)
ob_plane_014.scale = (0.7992, 0.187, 1.0)
ob_plane_014.lock_rotations_4d = False
ob_plane_014.empty_display_type = 'ARROWS'
ob_plane_014.lineart.crease_threshold = 0.0
ob_plane_013.location = (1.997e-05, -0.9951, 1.905)
ob_plane_013.rotation_euler = (1.571, -4.266e-17, -4.712)
ob_plane_013.scale = (0.7992, 0.187, 1.0)
ob_plane_013.lock_rotations_4d = False
ob_plane_013.empty_display_type = 'ARROWS'
ob_plane_013.lineart.crease_threshold = 0.0
ob_plane_004.location = (1.991e-05, -2.048, 1.905)
ob_plane_004.rotation_euler = (1.571, -4.266e-17, -4.712)
ob_plane_004.scale = (0.7992, 0.187, 1.0)
ob_plane_004.lock_rotations_4d = False
ob_plane_004.empty_display_type = 'ARROWS'
ob_plane_004.lineart.crease_threshold = 0.0
ob_plane.location = (1.998e-05, 0.003714, 0.1859)
ob_plane.rotation_euler = (1.571, -4.266e-17, -4.712)
ob_plane.lock_rotations_4d = False
ob_plane.empty_display_type = 'ARROWS'
ob_plane.lineart.crease_threshold = 0.0
ob_plane_067.location = (1.919e-05, 1.173, 2.895e-05)
ob_plane_067.rotation_euler = (1.571, -0.0, -12.57)
ob_plane_067.scale = (1.0, 1.0, 1.221)
ob_plane_067.lock_rotations_4d = False
ob_plane_067.empty_display_type = 'ARROWS'
ob_plane_067.color = (0.0, 0.0, 0.0, 1.0)
ob_plane_067.lineart.crease_threshold = 0.0
ob_plane_010.location = (1.919e-05, 1.173, 2.895e-05)
ob_plane_010.rotation_euler = (1.571, -0.0, -12.57)
ob_plane_010.scale = (1.0, 1.0, 1.221)
ob_plane_010.lock_rotations_4d = False
ob_plane_010.empty_display_type = 'ARROWS'
ob_plane_010.color = (0.0, 0.0, 0.0, 1.0)
ob_plane_010.lineart.crease_threshold = 0.0
ob_plane_066.location = (1.919e-05, 1.173, 2.895e-05)
ob_plane_066.rotation_euler = (1.571, -0.0, -12.57)
ob_plane_066.scale = (1.0, 1.0, 1.221)
ob_plane_066.lock_rotations_4d = False
ob_plane_066.empty_display_type = 'ARROWS'
ob_plane_066.color = (0.0, 0.0, 0.0, 1.0)
ob_plane_066.lineart.crease_threshold = 0.0
ob_plane_043.location = (1.919e-05, 1.173, 2.895e-05)
ob_plane_043.rotation_euler = (1.571, -0.0, -11.0)
ob_plane_043.scale = (1.221, 1.0, -1.0)
ob_plane_043.lock_rotations_4d = False
ob_plane_043.empty_display_type = 'ARROWS'
ob_plane_043.color = (0.0, 0.0, 0.0, 1.0)
ob_plane_043.lineart.crease_threshold = 0.0
ob_plane_042.location = (1.919e-05, 1.173, 2.895e-05)
ob_plane_042.rotation_euler = (1.571, -0.0, -11.0)
ob_plane_042.scale = (1.221, 1.0, -1.0)
ob_plane_042.lock_rotations_4d = False
ob_plane_042.empty_display_type = 'ARROWS'
ob_plane_042.color = (0.0, 0.0, 0.0, 1.0)
ob_plane_042.lineart.crease_threshold = 0.0
ob_plane_041.location = (1.919e-05, 1.173, 2.895e-05)
ob_plane_041.rotation_euler = (1.571, -0.0, -11.0)
ob_plane_041.scale = (1.221, 1.0, -1.0)
ob_plane_041.lock_rotations_4d = False
ob_plane_041.empty_display_type = 'ARROWS'
ob_plane_041.color = (0.0, 0.0, 0.0, 1.0)
ob_plane_041.lineart.crease_threshold = 0.0
ob_plane_040.location = (1.919e-05, 1.173, 2.895e-05)
ob_plane_040.rotation_euler = (1.571, -0.0, -11.0)
ob_plane_040.scale = (-1.221, 1.0, -1.0)
ob_plane_040.lock_rotations_4d = False
ob_plane_040.empty_display_type = 'ARROWS'
ob_plane_040.color = (0.0, 0.0, 0.0, 1.0)
ob_plane_040.lineart.crease_threshold = 0.0
ob_plane_039.location = (1.919e-05, 1.173, 2.895e-05)
ob_plane_039.rotation_euler = (1.571, -0.0, -11.0)
ob_plane_039.scale = (-1.221, 1.0, -1.0)
ob_plane_039.lock_rotations_4d = False
ob_plane_039.empty_display_type = 'ARROWS'
ob_plane_039.color = (0.0, 0.0, 0.0, 1.0)
ob_plane_039.lineart.crease_threshold = 0.0
ob_plane_038.location = (1.919e-05, 1.173, 2.895e-05)
ob_plane_038.rotation_euler = (1.571, -0.0, -11.0)
ob_plane_038.scale = (1.221, 1.0, -1.0)
ob_plane_038.lock_rotations_4d = False
ob_plane_038.empty_display_type = 'ARROWS'
ob_plane_038.color = (0.0, 0.0, 0.0, 1.0)
ob_plane_038.lineart.crease_threshold = 0.0
ob_plane_037.location = (1.919e-05, 1.173, 2.895e-05)
ob_plane_037.rotation_euler = (1.571, -0.0, -11.0)
ob_plane_037.scale = (1.221, 1.0, -1.0)
ob_plane_037.lock_rotations_4d = False
ob_plane_037.empty_display_type = 'ARROWS'
ob_plane_037.color = (0.0, 0.0, 0.0, 1.0)
ob_plane_037.lineart.crease_threshold = 0.0
ob_plane_036.location = (1.919e-05, 1.173, 2.895e-05)
ob_plane_036.rotation_euler = (1.571, -0.0, -11.0)
ob_plane_036.scale = (1.221, 1.0, -1.0)
ob_plane_036.lock_rotations_4d = False
ob_plane_036.empty_display_type = 'ARROWS'
ob_plane_036.color = (0.0, 0.0, 0.0, 1.0)
ob_plane_036.lineart.crease_threshold = 0.0
ob_plane_035.location = (1.919e-05, 1.173, 2.895e-05)
ob_plane_035.rotation_euler = (1.571, -0.0, -11.0)
ob_plane_035.scale = (1.221, 1.0, -1.0)
ob_plane_035.lock_rotations_4d = False
ob_plane_035.empty_display_type = 'ARROWS'
ob_plane_035.color = (0.0, 0.0, 0.0, 1.0)
ob_plane_035.lineart.crease_threshold = 0.0
ob_plane_034.location = (1.919e-05, 1.173, 2.895e-05)
ob_plane_034.rotation_euler = (1.571, -0.0, -11.0)
ob_plane_034.scale = (1.221, 1.0, -1.0)
ob_plane_034.lock_rotations_4d = False
ob_plane_034.empty_display_type = 'ARROWS'
ob_plane_034.color = (0.0, 0.0, 0.0, 1.0)
ob_plane_034.lineart.crease_threshold = 0.0
ob_plane_033.location = (1.919e-05, 1.173, 2.895e-05)
ob_plane_033.rotation_euler = (1.571, -0.0, -11.0)
ob_plane_033.scale = (-1.221, 1.0, -1.0)
ob_plane_033.lock_rotations_4d = False
ob_plane_033.empty_display_type = 'ARROWS'
ob_plane_033.color = (0.0, 0.0, 0.0, 1.0)
ob_plane_033.lineart.crease_threshold = 0.0
ob_plane_032.location = (1.919e-05, 1.173, 2.895e-05)
ob_plane_032.rotation_euler = (1.571, -0.0, -11.0)
ob_plane_032.scale = (1.221, 1.0, -1.0)
ob_plane_032.lock_rotations_4d = False
ob_plane_032.empty_display_type = 'ARROWS'
ob_plane_032.color = (0.0, 0.0, 0.0, 1.0)
ob_plane_032.lineart.crease_threshold = 0.0
ob_plane_031.location = (1.919e-05, 1.173, 2.895e-05)
ob_plane_031.rotation_euler = (1.571, -0.0, -11.0)
ob_plane_031.scale = (1.221, 1.0, 1.0)
ob_plane_031.lock_rotations_4d = False
ob_plane_031.empty_display_type = 'ARROWS'
ob_plane_031.color = (0.0, 0.0, 0.0, 1.0)
ob_plane_031.lineart.crease_threshold = 0.0
ob_plane_030.location = (1.919e-05, 1.173, 2.895e-05)
ob_plane_030.rotation_euler = (1.571, -0.0, -11.0)
ob_plane_030.scale = (1.221, 1.0, 1.0)
ob_plane_030.lock_rotations_4d = False
ob_plane_030.empty_display_type = 'ARROWS'
ob_plane_030.color = (0.0, 0.0, 0.0, 1.0)
ob_plane_030.lineart.crease_threshold = 0.0
ob_plane_029.location = (1.919e-05, 1.173, 2.895e-05)
ob_plane_029.rotation_euler = (1.571, -0.0, -11.0)
ob_plane_029.scale = (1.221, 1.0, 1.0)
ob_plane_029.lock_rotations_4d = False
ob_plane_029.empty_display_type = 'ARROWS'
ob_plane_029.color = (0.0, 0.0, 0.0, 1.0)
ob_plane_029.lineart.crease_threshold = 0.0
ob_plane_012.location = (1.919e-05, 1.173, 2.895e-05)
ob_plane_012.rotation_euler = (1.571, -0.0, -11.0)
ob_plane_012.scale = (1.221, 1.0, 1.0)
ob_plane_012.lock_rotations_4d = False
ob_plane_012.empty_display_type = 'ARROWS'
ob_plane_012.color = (0.0, 0.0, 0.0, 1.0)
ob_plane_012.lineart.crease_threshold = 0.0
ob_plane_011.location = (1.919e-05, 1.173, 2.895e-05)
ob_plane_011.rotation_euler = (1.571, -0.0, -11.0)
ob_plane_011.scale = (1.221, 1.0, 1.0)
ob_plane_011.lock_rotations_4d = False
ob_plane_011.empty_display_type = 'ARROWS'
ob_plane_011.color = (0.0, 0.0, 0.0, 1.0)
ob_plane_011.lineart.crease_threshold = 0.0
ob_plane_028.location = (1.919e-05, 1.173, 2.895e-05)
ob_plane_028.rotation_euler = (0.0, -0.0, -12.57)
ob_plane_028.scale = (1.0, 1.221, 1.0)
ob_plane_028.lock_rotations_4d = False
ob_plane_028.empty_display_type = 'ARROWS'
ob_plane_028.color = (0.0, 0.0, 0.0, 1.0)
ob_plane_028.lineart.crease_threshold = 0.0
ob_plane_025.location = (1.919e-05, 1.173, 2.895e-05)
ob_plane_025.rotation_euler = (1.571, -0.0, -11.0)
ob_plane_025.scale = (1.221, 1.0, 1.0)
ob_plane_025.lock_rotations_4d = False
ob_plane_025.empty_display_type = 'ARROWS'
ob_plane_025.color = (0.0, 0.0, 0.0, 1.0)
ob_plane_025.lineart.crease_threshold = 0.0
ob_plane_027.location = (1.919e-05, 1.173, 2.895e-05)
ob_plane_027.rotation_euler = (1.571, -0.0, -11.0)
ob_plane_027.scale = (-1.221, 1.0, 1.0)
ob_plane_027.lock_rotations_4d = False
ob_plane_027.empty_display_type = 'ARROWS'
ob_plane_027.color = (0.0, 0.0, 0.0, 1.0)
ob_plane_027.lineart.crease_threshold = 0.0
ob_plane_026.location = (1.919e-05, 1.173, 2.895e-05)
ob_plane_026.rotation_euler = (1.571, -0.0, -11.0)
ob_plane_026.scale = (1.221, 1.0, 1.0)
ob_plane_026.lock_rotations_4d = False
ob_plane_026.empty_display_type = 'ARROWS'
ob_plane_026.color = (0.0, 0.0, 0.0, 1.0)
ob_plane_026.lineart.crease_threshold = 0.0
ob_plane_024.location = (1.919e-05, 1.173, 2.895e-05)
ob_plane_024.rotation_euler = (1.571, -0.0, -11.0)
ob_plane_024.scale = (1.221, 1.0, 1.0)
ob_plane_024.lock_rotations_4d = False
ob_plane_024.empty_display_type = 'ARROWS'
ob_plane_024.color = (0.0, 0.0, 0.0, 1.0)
ob_plane_024.lineart.crease_threshold = 0.0
ob_plane_023.location = (1.919e-05, 1.173, 2.895e-05)
ob_plane_023.rotation_euler = (1.571, -0.0, -11.0)
ob_plane_023.scale = (1.221, 1.0, 1.0)
ob_plane_023.lock_rotations_4d = False
ob_plane_023.empty_display_type = 'ARROWS'
ob_plane_023.color = (0.0, 0.0, 0.0, 1.0)
ob_plane_023.lineart.crease_threshold = 0.0
ob_plane_022.location = (1.919e-05, 1.173, 2.895e-05)
ob_plane_022.rotation_euler = (1.571, -0.0, -11.0)
ob_plane_022.scale = (1.221, 1.0, 1.0)
ob_plane_022.lock_rotations_4d = False
ob_plane_022.empty_display_type = 'ARROWS'
ob_plane_022.color = (0.0, 0.0, 0.0, 1.0)
ob_plane_022.lineart.crease_threshold = 0.0
ob_plane_008.location = (1.919e-05, 1.173, 2.895e-05)
ob_plane_008.rotation_euler = (1.571, -0.0, -11.0)
ob_plane_008.scale = (1.221, 1.0, 1.0)
ob_plane_008.lock_rotations_4d = False
ob_plane_008.empty_display_type = 'ARROWS'
ob_plane_008.color = (0.0, 0.0, 0.0, 1.0)
ob_plane_008.lineart.crease_threshold = 0.0
ob_plane_007.location = (1.919e-05, 1.173, 2.895e-05)
ob_plane_007.rotation_euler = (1.571, -0.0, -11.0)
ob_plane_007.scale = (-1.221, 1.0, 1.0)
ob_plane_007.lock_rotations_4d = False
ob_plane_007.empty_display_type = 'ARROWS'
ob_plane_007.color = (0.0, 0.0, 0.0, 1.0)
ob_plane_007.lineart.crease_threshold = 0.0
ob_plane_006.location = (1.919e-05, 1.173, 2.895e-05)
ob_plane_006.rotation_euler = (1.571, -0.0, -11.0)
ob_plane_006.scale = (-1.221, 1.0, 1.0)
ob_plane_006.lock_rotations_4d = False
ob_plane_006.empty_display_type = 'ARROWS'
ob_plane_006.color = (0.0, 0.0, 0.0, 1.0)
ob_plane_006.lineart.crease_threshold = 0.0
ob_plane_003.location = (1.919e-05, 1.173, 2.895e-05)
ob_plane_003.rotation_euler = (1.571, -0.0, -11.0)
ob_plane_003.scale = (1.221, 1.0, 1.0)
ob_plane_003.lock_rotations_4d = False
ob_plane_003.empty_display_type = 'ARROWS'
ob_plane_003.color = (0.0, 0.0, 0.0, 1.0)
ob_plane_003.lineart.crease_threshold = 0.0
ob_plane_001.location = (1.919e-05, 1.173, 2.895e-05)
ob_plane_001.rotation_euler = (1.571, -0.0, -11.0)
ob_plane_001.scale = (1.221, 1.0, 1.0)
ob_plane_001.lock_rotations_4d = False
ob_plane_001.empty_display_type = 'ARROWS'
ob_plane_001.color = (0.0, 0.0, 0.0, 1.0)
ob_plane_001.lineart.crease_threshold = 0.0
ob_plane_005.location = (1.919e-05, 1.173, 2.895e-05)
ob_plane_005.rotation_euler = (1.571, -0.0, -11.0)
ob_plane_005.scale = (1.221, 1.0, 1.0)
ob_plane_005.lock_rotations_4d = False
ob_plane_005.empty_display_type = 'ARROWS'
ob_plane_005.color = (0.0, 0.0, 0.0, 1.0)
ob_plane_005.lineart.crease_threshold = 0.0
ob_plane_009.location = (1.919e-05, 1.173, 2.895e-05)
ob_plane_009.rotation_euler = (1.571, -0.0, -12.57)
ob_plane_009.scale = (1.0, 1.0, 1.221)
ob_plane_009.lock_rotations_4d = False
ob_plane_009.empty_display_type = 'ARROWS'
ob_plane_009.color = (0.0, 0.0, 0.0, 1.0)
ob_plane_009.lineart.crease_threshold = 0.0
ob_cube_032.location = (-0.09998, 0.4436, 2.895e-05)
ob_cube_032.rotation_euler = (1.571, 1.51e-07, -11.0)
ob_cube_032.scale = (1.221, 1.0, -1.0)
ob_cube_032.lock_rotations_4d = False
ob_cube_032.empty_display_type = 'ARROWS'
ob_cube_032.color = (0.0, 0.0, 0.0, 1.0)
ob_cube_032.lineart.crease_threshold = 0.0
ob_cube_031.location = (-0.09998, 0.4436, 2.895e-05)
ob_cube_031.rotation_euler = (1.571, 1.51e-07, -11.0)
ob_cube_031.scale = (1.221, 1.0, -1.0)
ob_cube_031.lock_rotations_4d = False
ob_cube_031.empty_display_type = 'ARROWS'
ob_cube_031.color = (0.0, 0.0, 0.0, 1.0)
ob_cube_031.lineart.crease_threshold = 0.0
ob_cube_030.location = (-0.09998, 0.4436, 2.895e-05)
ob_cube_030.rotation_euler = (1.571, 1.51e-07, -11.0)
ob_cube_030.scale = (-1.221, 1.0, -1.0)
ob_cube_030.lock_rotations_4d = False
ob_cube_030.empty_display_type = 'ARROWS'
ob_cube_030.color = (0.0, 0.0, 0.0, 1.0)
ob_cube_030.lineart.crease_threshold = 0.0
ob_cube_029.location = (-0.09998, 1.713, 2.895e-05)
ob_cube_029.rotation_euler = (1.571, 1.51e-07, -11.0)
ob_cube_029.scale = (-1.221, 1.0, -1.0)
ob_cube_029.lock_rotations_4d = False
ob_cube_029.empty_display_type = 'ARROWS'
ob_cube_029.color = (0.0, 0.0, 0.0, 1.0)
ob_cube_029.lineart.crease_threshold = 0.0
ob_cube_028.location = (-0.09998, 1.713, 2.895e-05)
ob_cube_028.rotation_euler = (1.571, 1.51e-07, -11.0)
ob_cube_028.scale = (1.221, 1.0, -1.0)
ob_cube_028.lock_rotations_4d = False
ob_cube_028.empty_display_type = 'ARROWS'
ob_cube_028.color = (0.0, 0.0, 0.0, 1.0)
ob_cube_028.lineart.crease_threshold = 0.0
ob_cube_027.location = (-0.09998, 1.713, 2.895e-05)
ob_cube_027.rotation_euler = (1.571, 1.51e-07, -11.0)
ob_cube_027.scale = (1.221, 1.0, -1.0)
ob_cube_027.lock_rotations_4d = False
ob_cube_027.empty_display_type = 'ARROWS'
ob_cube_027.color = (0.0, 0.0, 0.0, 1.0)
ob_cube_027.lineart.crease_threshold = 0.0
ob_cube_026.location = (1.919e-05, 1.173, 2.895e-05)
ob_cube_026.rotation_euler = (1.571, 1.51e-07, -11.0)
ob_cube_026.scale = (1.221, 1.0, -1.0)
ob_cube_026.lock_rotations_4d = False
ob_cube_026.empty_display_type = 'ARROWS'
ob_cube_026.color = (0.0, 0.0, 0.0, 1.0)
ob_cube_026.lineart.crease_threshold = 0.0
ob_cube_025.location = (1.919e-05, 1.173, 2.895e-05)
ob_cube_025.rotation_euler = (1.571, 1.51e-07, -11.0)
ob_cube_025.scale = (1.221, 1.0, -1.0)
ob_cube_025.lock_rotations_4d = False
ob_cube_025.empty_display_type = 'ARROWS'
ob_cube_025.color = (0.0, 0.0, 0.0, 1.0)
ob_cube_025.lineart.crease_threshold = 0.0
ob_cube_024.location = (1.919e-05, 1.173, 2.895e-05)
ob_cube_024.rotation_euler = (1.571, 1.51e-07, -11.0)
ob_cube_024.scale = (1.221, 1.0, -1.0)
ob_cube_024.lock_rotations_4d = False
ob_cube_024.empty_display_type = 'ARROWS'
ob_cube_024.color = (0.0, 0.0, 0.0, 1.0)
ob_cube_024.lineart.crease_threshold = 0.0
ob_cube_022.location = (1.919e-05, 1.173, 2.895e-05)
ob_cube_022.rotation_euler = (1.571, 1.51e-07, -11.0)
ob_cube_022.scale = (-1.221, 1.0, -1.0)
ob_cube_022.lock_rotations_4d = False
ob_cube_022.empty_display_type = 'ARROWS'
ob_cube_022.color = (0.0, 0.0, 0.0, 1.0)
ob_cube_022.lineart.crease_threshold = 0.0
ob_cube_021.location = (1.919e-05, 1.173, 2.895e-05)
ob_cube_021.rotation_euler = (1.571, 1.51e-07, -11.0)
ob_cube_021.scale = (1.221, 1.0, -1.0)
ob_cube_021.lock_rotations_4d = False
ob_cube_021.empty_display_type = 'ARROWS'
ob_cube_021.color = (0.0, 0.0, 0.0, 1.0)
ob_cube_021.lineart.crease_threshold = 0.0
ob_cube_020.location = (1.919e-05, 1.173, 2.895e-05)
ob_cube_020.rotation_euler = (1.571, 1.51e-07, -11.0)
ob_cube_020.scale = (1.221, 1.0, 1.0)
ob_cube_020.lock_rotations_4d = False
ob_cube_020.empty_display_type = 'ARROWS'
ob_cube_020.color = (0.0, 0.0, 0.0, 1.0)
ob_cube_020.lineart.crease_threshold = 0.0
ob_cube_019.location = (1.919e-05, 1.173, 2.895e-05)
ob_cube_019.rotation_euler = (1.571, 1.51e-07, -11.0)
ob_cube_019.scale = (-1.221, 1.0, 1.0)
ob_cube_019.lock_rotations_4d = False
ob_cube_019.empty_display_type = 'ARROWS'
ob_cube_019.color = (0.0, 0.0, 0.0, 1.0)
ob_cube_019.lineart.crease_threshold = 0.0
ob_cube_018.location = (1.919e-05, 1.173, 2.895e-05)
ob_cube_018.rotation_euler = (1.571, 1.51e-07, -11.0)
ob_cube_018.scale = (1.221, 1.0, 1.0)
ob_cube_018.lock_rotations_4d = False
ob_cube_018.empty_display_type = 'ARROWS'
ob_cube_018.color = (0.0, 0.0, 0.0, 1.0)
ob_cube_018.lineart.crease_threshold = 0.0
ob_cube_017.location = (1.919e-05, 1.173, 2.895e-05)
ob_cube_017.rotation_euler = (1.571, 1.51e-07, -11.0)
ob_cube_017.scale = (1.221, 1.0, 1.0)
ob_cube_017.lock_rotations_4d = False
ob_cube_017.empty_display_type = 'ARROWS'
ob_cube_017.color = (0.0, 0.0, 0.0, 1.0)
ob_cube_017.lineart.crease_threshold = 0.0
ob_cube_016.location = (1.919e-05, 1.173, 2.895e-05)
ob_cube_016.rotation_euler = (1.571, 1.51e-07, -11.0)
ob_cube_016.scale = (1.221, 1.0, 1.0)
ob_cube_016.lock_rotations_4d = False
ob_cube_016.empty_display_type = 'ARROWS'
ob_cube_016.color = (0.0, 0.0, 0.0, 1.0)
ob_cube_016.lineart.crease_threshold = 0.0
ob_cube_015.location = (0.1, 1.713, 2.895e-05)
ob_cube_015.rotation_euler = (1.571, 1.51e-07, -11.0)
ob_cube_015.scale = (1.221, 1.0, 1.0)
ob_cube_015.lock_rotations_4d = False
ob_cube_015.empty_display_type = 'ARROWS'
ob_cube_015.color = (0.0, 0.0, 0.0, 1.0)
ob_cube_015.lineart.crease_threshold = 0.0
ob_cube_014.location = (0.1, 1.713, 2.895e-05)
ob_cube_014.rotation_euler = (1.571, 1.51e-07, -11.0)
ob_cube_014.scale = (1.221, 1.0, 1.0)
ob_cube_014.lock_rotations_4d = False
ob_cube_014.empty_display_type = 'ARROWS'
ob_cube_014.color = (0.0, 0.0, 0.0, 1.0)
ob_cube_014.lineart.crease_threshold = 0.0
ob_cube_013.location = (0.1, 1.713, 2.895e-05)
ob_cube_013.rotation_euler = (1.571, 1.51e-07, -11.0)
ob_cube_013.scale = (-1.221, 1.0, 1.0)
ob_cube_013.lock_rotations_4d = False
ob_cube_013.empty_display_type = 'ARROWS'
ob_cube_013.color = (0.0, 0.0, 0.0, 1.0)
ob_cube_013.lineart.crease_threshold = 0.0
ob_cube_012.location = (0.1, 0.4436, 2.895e-05)
ob_cube_012.rotation_euler = (1.571, 1.51e-07, -11.0)
ob_cube_012.scale = (-1.221, 1.0, 1.0)
ob_cube_012.lock_rotations_4d = False
ob_cube_012.empty_display_type = 'ARROWS'
ob_cube_012.color = (0.0, 0.0, 0.0, 1.0)
ob_cube_012.lineart.crease_threshold = 0.0
ob_cube_011.location = (0.1, 0.4436, 2.895e-05)
ob_cube_011.rotation_euler = (1.571, 1.51e-07, -11.0)
ob_cube_011.scale = (1.221, 1.0, 1.0)
ob_cube_011.lock_rotations_4d = False
ob_cube_011.empty_display_type = 'ARROWS'
ob_cube_011.color = (0.0, 0.0, 0.0, 1.0)
ob_cube_011.lineart.crease_threshold = 0.0
ob_cube_010.location = (0.1, 0.4436, 2.895e-05)
ob_cube_010.rotation_euler = (1.571, 1.51e-07, -11.0)
ob_cube_010.scale = (1.221, 1.0, 1.0)
ob_cube_010.lock_rotations_4d = False
ob_cube_010.empty_display_type = 'ARROWS'
ob_cube_010.color = (0.0, 0.0, 0.0, 1.0)
ob_cube_010.lineart.crease_threshold = 0.0
ob_cylinder_005.location = (0.2, 1.713, 2.895e-05)
ob_cylinder_005.rotation_euler = (1.571, 1.51e-07, -11.0)
ob_cylinder_005.scale = (1.221, 1.0, 1.0)
ob_cylinder_005.lock_rotations_4d = False
ob_cylinder_005.empty_display_type = 'ARROWS'
ob_cylinder_005.color = (0.0, 0.0, 0.0, 1.0)
ob_cylinder_005.lineart.crease_threshold = 0.0
ob_cylinder_003.location = (-0.2, 1.713, 2.895e-05)
ob_cylinder_003.rotation_euler = (1.571, 1.51e-07, -11.0)
ob_cylinder_003.scale = (1.221, 1.0, 1.0)
ob_cylinder_003.lock_rotations_4d = False
ob_cylinder_003.empty_display_type = 'ARROWS'
ob_cylinder_003.color = (0.0, 0.0, 0.0, 1.0)
ob_cylinder_003.lineart.crease_threshold = 0.0
ob_cylinder.location = (1.943e-05, 1.713, 2.895e-05)
ob_cylinder.rotation_euler = (1.571, 1.51e-07, -11.0)
ob_cylinder.scale = (0.1221, 0.1, 0.1)
ob_cylinder.lock_rotations_4d = False
ob_cylinder.empty_display_type = 'ARROWS'
ob_cylinder.color = (0.0, 0.0, 0.0, 1.0)
ob_cylinder.lineart.crease_threshold = 0.0
ob_cylinder_004.location = (1.928e-05, 0.4436, 2.895e-05)
ob_cylinder_004.rotation_euler = (1.571, 1.51e-07, -11.0)
ob_cylinder_004.scale = (0.1221, 0.1, 0.1)
ob_cylinder_004.lock_rotations_4d = False
ob_cylinder_004.empty_display_type = 'ARROWS'
ob_cylinder_004.color = (0.0, 0.0, 0.0, 1.0)
ob_cylinder_004.lineart.crease_threshold = 0.0
ob_cylinder_002.location = (-0.2, 0.4436, 2.895e-05)
ob_cylinder_002.rotation_euler = (1.571, 1.51e-07, -11.0)
ob_cylinder_002.scale = (1.221, 1.0, 1.0)
ob_cylinder_002.lock_rotations_4d = False
ob_cylinder_002.empty_display_type = 'ARROWS'
ob_cylinder_002.color = (0.0, 0.0, 0.0, 1.0)
ob_cylinder_002.lineart.crease_threshold = 0.0
ob_cylinder_001.location = (0.2, 0.4436, 2.895e-05)
ob_cylinder_001.rotation_euler = (1.571, 1.51e-07, -11.0)
ob_cylinder_001.scale = (1.221, 1.0, 1.0)
ob_cylinder_001.lock_rotations_4d = False
ob_cylinder_001.empty_display_type = 'ARROWS'
ob_cylinder_001.color = (0.0, 0.0, 0.0, 1.0)
ob_cylinder_001.lineart.crease_threshold = 0.0
ob_plane_002.location = (1.919e-05, 1.173, 2.895e-05)
ob_plane_002.rotation_euler = (1.49e-08, -1.49e-08, -31.42)
ob_plane_002.scale = (1.0, 1.221, 1.0)
ob_plane_002.lock_rotations_4d = False
ob_plane_002.empty_display_type = 'ARROWS'
ob_plane_002.color = (0.0, 0.0, 0.0, 1.0)
ob_plane_002.lineart.crease_threshold = 0.0
ob_camera.location = (10.0, -10.0, 10.0)
ob_camera.rotation_euler = (1.047, 0.0, 0.7854)
ob_camera.lock_rotations_4d = False
ob_camera.empty_display_type = 'ARROWS'
ob_camera.color = (0.0, 0.0, 0.0, 1.0)
ob_camera.lineart.crease_threshold = 0.0
ob_sphere.location = (-0.02993, 0.1261, 0.07312)
ob_sphere.rotation_euler = (1.571, -0.0, 1.571)
ob_sphere.lock_rotations_4d = False
ob_sphere.empty_display_type = 'ARROWS'
ob_sphere.color = (0.0, 0.0, 0.0, 1.0)
ob_sphere.show_instancer_for_render = False
ob_sphere.instance_type = 'VERTS'
ob_sphere.use_instance_vertices_rotation = True
ob_sphere.lineart.crease_threshold = 0.0
ob_lamp_001.parent = ob_sphere
ob_lamp_001.matrix_parent_inverse = Matrix(((-4.371e-08, 1.0, -2.118e-22, -0.1261), (4.371e-08, 1.911e-15, 1.0, -0.07312), (1.0, 4.371e-08, -4.371e-08, 0.02993), (0.0, 0.0, 0.0, 1.0)))
ob_lamp_001.location = (-0.02993, 0.1261, 0.07312)
ob_lamp_001.rotation_euler = (1.571, -0.0, 1.571)
ob_lamp_001.lock_rotations_4d = False
ob_lamp_001.empty_display_type = 'ARROWS'
ob_lamp_001.color = (0.0, 0.0, 0.0, 1.0)
ob_lamp_001.lineart.crease_threshold = 0.0

# ---- collection membership
col_collection_1.objects.link(ob_plane_015)
col_collection_1.objects.link(ob_plane_014)
col_collection_1.objects.link(ob_plane_013)
col_collection_1.objects.link(ob_plane_004)
col_collection_1.objects.link(ob_plane)
col_collection_1.objects.link(ob_plane_067)
col_collection_1.objects.link(ob_plane_010)
col_collection_1.objects.link(ob_plane_066)
col_collection_1.objects.link(ob_plane_043)
col_collection_1.objects.link(ob_plane_042)
col_collection_1.objects.link(ob_plane_041)
col_collection_1.objects.link(ob_plane_040)
col_collection_1.objects.link(ob_plane_039)
col_collection_1.objects.link(ob_plane_038)
col_collection_1.objects.link(ob_plane_037)
col_collection_1.objects.link(ob_plane_036)
col_collection_1.objects.link(ob_plane_035)
col_collection_1.objects.link(ob_plane_034)
col_collection_1.objects.link(ob_plane_033)
col_collection_1.objects.link(ob_plane_032)
col_collection_1.objects.link(ob_plane_031)
col_collection_1.objects.link(ob_plane_030)
col_collection_1.objects.link(ob_plane_029)
col_collection_1.objects.link(ob_plane_012)
col_collection_1.objects.link(ob_plane_011)
col_collection_1.objects.link(ob_plane_028)
col_collection_1.objects.link(ob_plane_025)
col_collection_1.objects.link(ob_plane_027)
col_collection_1.objects.link(ob_plane_026)
col_collection_1.objects.link(ob_plane_024)
col_collection_1.objects.link(ob_plane_023)
col_collection_1.objects.link(ob_plane_022)
col_collection_1.objects.link(ob_plane_008)
col_collection_1.objects.link(ob_plane_007)
col_collection_1.objects.link(ob_plane_006)
col_collection_1.objects.link(ob_plane_003)
col_collection_1.objects.link(ob_plane_001)
col_collection_1.objects.link(ob_plane_005)
col_collection_1.objects.link(ob_plane_009)
col_collection_1.objects.link(ob_cube_032)
col_collection_1.objects.link(ob_cube_031)
col_collection_1.objects.link(ob_cube_030)
col_collection_1.objects.link(ob_cube_029)
col_collection_1.objects.link(ob_cube_028)
col_collection_1.objects.link(ob_cube_027)
col_collection_1.objects.link(ob_cube_026)
col_collection_1.objects.link(ob_cube_025)
col_collection_1.objects.link(ob_cube_024)
col_collection_1.objects.link(ob_cube_022)
col_collection_1.objects.link(ob_cube_021)
col_collection_1.objects.link(ob_cube_020)
col_collection_1.objects.link(ob_cube_019)
col_collection_1.objects.link(ob_cube_018)
col_collection_1.objects.link(ob_cube_017)
col_collection_1.objects.link(ob_cube_016)
col_collection_1.objects.link(ob_cube_015)
col_collection_1.objects.link(ob_cube_014)
col_collection_1.objects.link(ob_cube_013)
col_collection_1.objects.link(ob_cube_012)
col_collection_1.objects.link(ob_cube_011)
col_collection_1.objects.link(ob_cube_010)
col_collection_1.objects.link(ob_cylinder_005)
col_collection_1.objects.link(ob_cylinder_003)
col_collection_1.objects.link(ob_cylinder)
col_collection_1.objects.link(ob_cylinder_004)
col_collection_1.objects.link(ob_cylinder_002)
col_collection_1.objects.link(ob_cylinder_001)
col_collection_1.objects.link(ob_plane_002)
col_collection_2.objects.link(ob_camera)
col_collection_3.objects.link(ob_sphere)
col_collection_3.objects.link(ob_lamp_001)

# ---- scene / render settings (as saved in the file)
scene.camera = ob_camera
scene.frame_start = 1; scene.frame_end = 250; scene.frame_set(1)
scene.render.engine = 'BLENDER_EEVEE_NEXT'
scene.render.image_settings.color_mode = 'RGB'
scene.render.image_settings.compression = 90
scene.render.resolution_x = 128
scene.render.resolution_y = 128
scene.render.pixel_aspect_x = 100.0
scene.render.pixel_aspect_y = 100.0
scene.render.fps = 25
scene.render.dither_intensity = 0.0
scene.render.use_compositing = False
scene.render.use_sequencer = False
scene.render.bake_margin = 2
scene.render.bake_bias = 0.0
scene.render.use_stamp_time = False
scene.render.use_stamp_date = False
scene.render.use_stamp_frame = False
scene.render.use_stamp_camera = False
scene.render.use_stamp_scene = False
scene.render.use_stamp_filename = False
scene.render.use_stamp_render_time = False
scene.render.stamp_font_size = 0
scene.cycles.use_denoising = False
scene.cycles.samples = 10
scene.cycles.sampling_pattern = 'TABULATED_SOBOL'
scene.cycles.light_sampling_threshold = 0.0
scene.cycles.use_adaptive_sampling = False
scene.cycles.use_light_tree = False
scene.cycles.blur_glossy = 0.0
scene.cycles.volume_bounces = 1
scene.cycles.pixel_filter_type = 'GAUSSIAN'
scene.cycles.sample_clamp_indirect = 0.0
scene.view_settings.view_transform = 'Raw'
bpy.context.view_layer.update()

